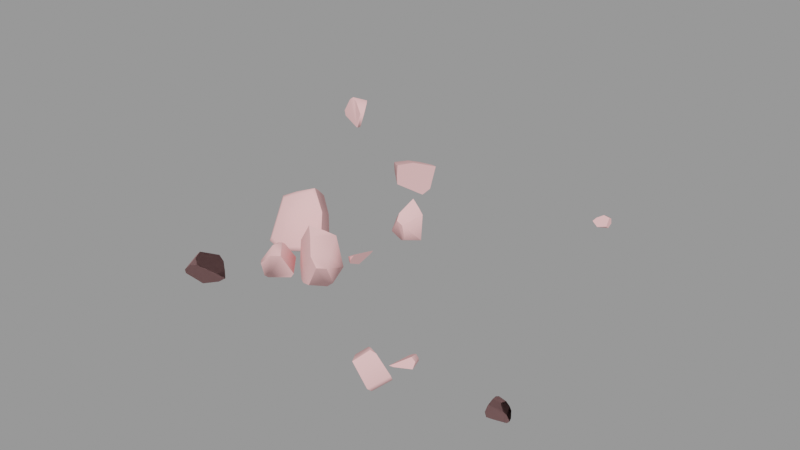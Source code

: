 # Source: rock006c.blend  (saved by Blender 2.92.15; exported with 4.5.12 LTS)
import bpy
from mathutils import Matrix  # noqa: F401  (used for matrix-valued properties, if any)

bpy.ops.wm.read_factory_settings(use_empty=True)
scene = bpy.context.scene
scene.name = 'rock006c.qc'

# ---- collections
col_rock006c = bpy.data.collections.new('rock006c'); scene.collection.children.link(col_rock006c)

# ---- materials (node trees are filled in below, after node groups)
mat_rock006 = bpy.data.materials.new('rock006')
mat_rock006.use_transparent_shadow = False
mat_rock006.diffuse_color = (0.9926, 0.5525, 0.5486, 1.0)

# ---- material node trees

# ---- meshes
me_rock006c = bpy.data.meshes.new('rock006c')
me_rock006c.from_pydata([(80.37, -43.46, -3.134), (80.87, -44.73, -2.985), (79.98, -44.33, -4.087), (47.58, -50.53, 4.261), (45.11, -48.71, -0.2683), (45.13, -52.25, 2.033), (45.88, -48.11, 0.3951), (48.15, -47.17, -4.082), (48.52, -46.89, -3.768), (47.4, -47.65, -3.889), (-16.92, -42.04, -4.91), (-9.59, -43.04, -4.059), (-15.31, -43.53, -6.461), (-15.84, -40.42, -2.375), (-12.12, -40.69, -1.617), (-9.955, -40.63, 0.7371), (-6.413, -43.47, -1.73), (-7.639, -42.38, -0.6515), (7.125, -14.67, -5.999), (7.191, -14.67, -5.913), (7.289, -14.91, -5.975), (-17.67, -17.34, -5.439), (-17.91, -11.2, 5.869), (-18.14, -5.043, 2.2), (-18.28, -1.528, 0.1058), (-18.07, -6.916, -6.104), (54.91, -43.55, -0.1919), (53.52, -41.49, 0.2708), (53.94, -43.7, 0.7885), (54.25, -41.61, -0.3449), (51.74, -40.19, -1.132), (52.14, -39.95, -2.047), (53.5, -40.55, -1.99), (50.41, -39.98, -2.11), (6.424, -27.01, -6.253), (4.779, -26.98, -0.6691), (4.017, -26.57, -6.682), (8.245, -27.76, 3.012), (10.24, -27.93, 0.4496), (54.68, -44.18, -1.902), (-3.048, -28.12, 3.252), (-2.155, -27.44, 3.382), (-2.381, -26.28, 2.49), (-3.583, -29.44, 2.894), (0.8098, -31.01, 1.938), (-1.479, -32.32, 1.797), (11.15, -16.8, -1.585), (12.73, -14.73, -3.139), (12.75, -18.15, -1.441), (11.04, -14.96, -2.469), (51.55, 46.27, -0.9818), (49.6, 45.59, -0.3169), (51.54, 45.23, -0.4116), (49.8, 46.29, -0.7102), (47.76, 44.89, -1.41), (47.53, 45.5, -2.007), (47.0, 44.16, -2.375), (48.44, 46.39, -1.879), (10.94, -16.71, -0.6525), (10.66, -14.49, -1.218), (12.76, -18.14, 0.5463), (13.33, -18.62, -0.1612), (14.2, -18.44, 1.333), (14.94, -12.63, -0.1633), (14.08, -12.74, 0.1742), (15.57, -12.35, 0.8515), (10.61, 7.832, 5.092), (13.09, 9.349, 4.225), (10.84, 9.763, 6.007), (14.69, 9.073, 2.61), (12.92, 5.685, 1.295), (11.9, 3.752, 0.5437), (9.929, 4.917, 3.227), (10.34, 3.428, 1.62), (13.62, 9.802, -5.784), (13.55, 9.632, -5.762), (11.67, 5.047, -4.414), (8.878, -18.89, 5.601), (6.911, -21.03, 7.253), (4.128, -23.74, 8.925), (0.7861, -23.54, 3.554), (-2.272, -21.34, -5.654), (4.354, -15.76, -7.765), (79.18, -45.84, 1.553), (77.21, -47.58, 0.9973), (80.37, -46.6, 0.3517), (77.47, -46.3, 1.964), (5.901, -25.32, 6.881), (0.2645, -23.53, -8.337), (3.719, -20.36, -9.322), (-9.072, 42.05, -4.758), (-5.857, 40.99, 0.07597), (-6.837, 39.63, -7.149), (-8.713, 42.91, -0.8807), (51.65, 46.38, -2.555), (8.751, 8.319, -6.472), (6.091, 11.42, -3.828), (11.41, 10.36, -6.657), (5.839, 8.731, -5.003), (-17.96, -44.04, -2.93), (-17.39, -47.04, -2.652), (79.18, -43.81, 0.8393), (77.0, -44.5, 1.444), (77.24, -43.65, 1.128), (79.74, -43.27, -0.4352), (76.58, -42.31, -1.402), (79.73, -42.51, -1.987), (80.9, -45.95, -0.6588), (8.709, -22.6, -7.749), (10.05, -21.84, -6.591), (11.53, -25.55, -0.2674), (76.04, -44.23, -0.6277), (75.85, -43.0, -2.111), (-17.05, -42.96, 0.3406), (-15.66, -40.27, -0.8379), (-15.84, -44.21, 2.094), (-11.63, -40.39, 1.872), (-13.74, -44.81, 3.929), (-12.72, -47.25, 3.537), (-16.52, -47.96, -0.8916), (-13.35, -48.77, 1.966), (10.57, -23.13, 1.865), (-13.35, 40.14, -5.47), (-8.111, 37.34, -8.502), (-13.72, 38.75, -6.185), (-7.875, 37.34, -8.564), (-7.91, 37.26, -8.571), (48.77, -51.18, 4.833), (49.4, -52.1, 4.947), (50.75, -51.74, 4.459), (46.39, -54.57, 2.034), (-15.68, 33.31, 1.358), (-8.721, 33.76, 2.917), (-13.22, 36.78, 1.411), (-10.74, 28.9, 3.176), (-12.77, 30.39, 2.479), (-12.68, 41.43, -0.4903), (-14.39, 40.61, -1.31), (-17.06, 34.8, -0.4269), (-16.54, 34.46, -2.675), (-14.53, 32.51, -2.83), (-10.97, 28.84, -0.3347), (-11.01, 29.1, -3.101), (-4.466, -33.08, -1.093), (-5.175, -32.18, -0.7946), (-5.122, -31.2, -5.806), (-5.457, -30.78, -5.665), (-4.711, -31.86, -5.329), (54.85, -51.72, 0.4503), (50.8, -54.85, -3.027), (-13.09, -0.1992, 3.326), (-11.21, -4.367, 7.126), (-9.669, -7.181, 9.133), (-5.506, -8.951, 3.858), (-9.03, -2.759, -0.2888), (-4.845, -9.196, -7.819), (-8.248, -3.632, -6.193), (-2.606, -13.13, -5.184), (-16.02, -6.557, -7.242), (-10.68, -11.67, -8.787), (-13.57, -17.23, -7.257), (-11.11, -1.981, -5.772), (10.46, 5.155, -4.946), (13.57, 9.817, -5.837), (6.605, 5.823, -3.21), (7.654, 4.53, -2.847), (48.15, -48.31, -4.414), (51.03, -53.63, -4.15), (-14.44, -9.373, 7.491), (-16.97, -11.94, 5.643), (-13.92, -10.33, 7.066), (-16.76, -17.33, -4.275), (-13.16, -17.23, -5.87), (-3.543, -13.63, -4.052), (-6.087, -9.964, 3.88), (-9.738, -8.412, 8.507), (54.59, -50.88, -1.095), (49.14, 43.14, -3.185), (51.76, 44.54, -3.231), (-3.939, -31.25, -5.887), (2.212, -28.08, -3.94), (1.257, -28.2, -5.31), (-1.503, -23.39, -2.375), (-2.007, -24.07, -3.935), (-15.55, 0.9172, 0.8099), (-52.1, 56.88, -4.193), (-60.0, 59.68, -0.9029), (-59.25, 59.28, -2.463), (-57.01, 59.24, 3.963), (-55.09, 58.86, 4.725), (-53.71, 58.53, 4.366), (-50.75, 57.37, 0.6779), (50.96, -45.7, -1.157), (49.63, -46.19, -2.06), (50.84, -46.02, -2.019), (-52.81, 63.11, 3.411), (-55.89, 59.64, 4.855), (-55.93, 64.06, -2.468), (-7.802, -45.11, -0.1808), (-11.03, -48.25, 2.488), (-51.73, 57.28, -4.334), (-49.98, 58.21, 0.3794), (-51.14, 57.78, -3.857), (-51.87, 58.45, -4.414), (-51.17, 61.05, 3.27), (-55.66, 63.13, -3.837), (75.5, -44.28, -3.534), (76.87, -44.84, -4.325), (75.31, -45.18, -4.274), (75.63, -46.24, -2.149), (8.308, 10.54, 2.567), (7.911, 6.311, 0.7177), (51.74, 43.48, -2.373)], [], [(0, 1, 2), (3, 4, 5), (3, 6, 4), (7, 4, 6), (7, 6, 8), (7, 9, 4), (10, 11, 12), (10, 13, 14), (10, 14, 11), (15, 11, 14), (15, 16, 11), (15, 17, 16), (18, 19, 20), (21, 22, 23), (21, 23, 24), (24, 25, 21), (26, 27, 28), (26, 29, 27), (29, 30, 27), (29, 31, 30), (29, 32, 31), (31, 33, 30), (34, 35, 36), (34, 37, 35), (34, 38, 37), (29, 39, 32), (29, 26, 39), (40, 41, 42), (43, 41, 40), (43, 44, 41), (43, 45, 44), (46, 47, 48), (46, 49, 47), (50, 51, 52), (50, 53, 51), (53, 54, 51), (53, 55, 54), (55, 56, 54), (53, 57, 55), (49, 58, 59), (49, 46, 58), (46, 60, 58), (46, 61, 60), (61, 62, 60), (46, 48, 61), (63, 64, 65), (49, 64, 63), (49, 59, 64), (49, 63, 47), (66, 67, 68), (66, 69, 67), (66, 70, 69), (71, 69, 70), (72, 71, 70), (72, 73, 71), (66, 72, 70), (71, 74, 69), (71, 75, 74), (71, 76, 75), (18, 77, 19), (18, 78, 77), (18, 79, 78), (18, 80, 79), (18, 81, 80), (18, 82, 81), (83, 84, 85), (83, 86, 84), (37, 87, 79), (37, 79, 80), (37, 80, 35), (88, 35, 80), (88, 36, 35), (88, 80, 81), (89, 81, 82), (89, 88, 81), (90, 91, 92), (90, 93, 91), (53, 94, 57), (53, 50, 94), (95, 96, 97), (95, 98, 96), (99, 12, 100), (99, 10, 12), (101, 86, 83), (101, 102, 86), (101, 103, 102), (104, 103, 101), (104, 105, 103), (104, 106, 105), (0, 106, 104), (0, 104, 107), (0, 107, 1), (104, 85, 107), (104, 83, 85), (104, 101, 83), (38, 34, 108), (108, 34, 36), (108, 36, 88), (108, 88, 89), (108, 89, 82), (108, 82, 18), (108, 18, 20), (108, 20, 109), (38, 108, 109), (38, 109, 110), (103, 111, 102), (103, 112, 111), (103, 105, 112), (113, 10, 99), (113, 13, 10), (113, 114, 13), (115, 114, 113), (115, 116, 114), (115, 117, 116), (118, 117, 115), (118, 115, 119), (118, 119, 120), (115, 100, 119), (115, 99, 100), (115, 113, 99), (87, 37, 121), (37, 110, 121), (37, 38, 110), (87, 78, 79), (87, 77, 78), (87, 121, 77), (19, 77, 121), (19, 121, 110), (110, 20, 19), (110, 109, 20), (122, 123, 124), (122, 90, 92), (122, 92, 125), (122, 125, 123), (125, 126, 123), (127, 128, 129), (3, 128, 127), (3, 130, 128), (3, 5, 130), (131, 132, 133), (131, 134, 132), (131, 135, 134), (93, 132, 91), (93, 133, 132), (93, 136, 133), (137, 133, 136), (137, 131, 133), (137, 138, 131), (138, 124, 139), (138, 122, 124), (138, 137, 122), (122, 137, 136), (122, 136, 93), (122, 93, 90), (135, 131, 140), (131, 139, 140), (131, 138, 139), (135, 141, 134), (135, 142, 141), (135, 140, 142), (126, 142, 140), (126, 140, 139), (139, 123, 126), (139, 124, 123), (43, 143, 45), (43, 144, 143), (145, 143, 144), (145, 144, 146), (145, 147, 143), (130, 129, 128), (130, 148, 129), (130, 149, 148), (150, 151, 152), (150, 152, 153), (150, 153, 154), (155, 154, 153), (155, 156, 154), (155, 153, 157), (158, 21, 25), (158, 159, 21), (160, 21, 159), (159, 157, 160), (159, 155, 157), (158, 155, 159), (158, 156, 155), (158, 161, 156), (162, 75, 76), (162, 163, 75), (162, 97, 163), (162, 95, 97), (162, 98, 95), (162, 164, 98), (162, 165, 164), (73, 165, 162), (73, 162, 76), (73, 76, 71), (7, 166, 9), (166, 4, 9), (166, 5, 4), (166, 130, 5), (166, 149, 130), (166, 167, 149), (168, 169, 170), (168, 22, 169), (22, 171, 169), (22, 21, 171), (21, 172, 171), (21, 160, 172), (160, 173, 172), (160, 157, 173), (157, 174, 173), (157, 153, 174), (153, 175, 174), (153, 152, 175), (152, 170, 175), (152, 168, 170), (172, 169, 171), (172, 170, 169), (172, 175, 170), (172, 174, 175), (172, 173, 174), (7, 167, 166), (148, 149, 167), (148, 167, 176), (7, 176, 167), (7, 8, 176), (55, 177, 56), (55, 178, 177), (55, 94, 178), (55, 57, 94), (8, 148, 176), (8, 129, 148), (8, 127, 129), (8, 3, 127), (8, 6, 3), (145, 179, 147), (179, 143, 147), (179, 45, 143), (179, 44, 45), (179, 180, 44), (179, 181, 180), (146, 182, 183), (146, 42, 182), (146, 40, 42), (146, 43, 40), (146, 144, 43), (161, 154, 156), (161, 150, 154), (161, 184, 150), (185, 186, 187), (185, 188, 186), (185, 189, 188), (185, 190, 189), (185, 191, 190), (151, 168, 152), (151, 22, 168), (151, 23, 22), (151, 150, 23), (150, 24, 23), (150, 184, 24), (192, 33, 193), (192, 30, 33), (192, 27, 30), (192, 28, 27), (184, 25, 24), (184, 158, 25), (184, 161, 158), (125, 142, 126), (125, 141, 142), (125, 134, 141), (125, 132, 134), (125, 91, 132), (125, 92, 91), (31, 193, 33), (31, 194, 193), (31, 39, 194), (31, 32, 39), (114, 14, 13), (114, 15, 14), (114, 116, 15), (194, 192, 193), (26, 194, 39), (26, 192, 194), (26, 28, 192), (195, 188, 196), (195, 186, 188), (195, 197, 186), (17, 198, 16), (17, 199, 198), (17, 118, 199), (17, 15, 118), (15, 117, 118), (15, 116, 117), (200, 191, 185), (200, 201, 191), (200, 202, 201), (200, 203, 202), (118, 120, 199), (120, 198, 199), (120, 16, 198), (120, 11, 16), (120, 12, 11), (120, 100, 12), (120, 119, 100), (203, 201, 202), (203, 204, 201), (203, 195, 204), (203, 197, 195), (203, 205, 197), (206, 207, 208), (206, 2, 207), (206, 0, 2), (206, 112, 0), (112, 106, 0), (112, 105, 106), (190, 196, 189), (190, 195, 196), (190, 204, 195), (190, 201, 204), (190, 191, 201), (86, 102, 111), (86, 111, 209), (112, 209, 111), (112, 208, 209), (112, 206, 208), (86, 209, 84), (163, 69, 74), (163, 67, 69), (163, 68, 67), (163, 210, 68), (163, 96, 210), (163, 97, 96), (200, 205, 203), (186, 197, 205), (186, 205, 187), (200, 187, 205), (200, 185, 187), (165, 211, 164), (165, 72, 211), (165, 73, 72), (189, 196, 188), (50, 178, 94), (50, 212, 178), (50, 52, 212), (44, 42, 41), (44, 182, 42), (44, 180, 182), (1, 207, 2), (1, 208, 207), (1, 209, 208), (1, 84, 209), (1, 85, 84), (1, 107, 85), (145, 181, 179), (145, 146, 183), (145, 183, 181), (182, 181, 183), (182, 180, 181), (61, 65, 62), (61, 63, 65), (61, 47, 63), (61, 48, 47), (98, 164, 211), (98, 211, 210), (72, 210, 211), (72, 68, 210), (72, 66, 68), (98, 210, 96), (163, 74, 75), (64, 62, 65), (64, 60, 62), (64, 58, 60), (64, 59, 58), (52, 177, 212), (52, 56, 177), (52, 54, 56), (52, 51, 54), (177, 178, 212)])
me_rock006c.polygons.foreach_set('use_smooth', [True] * 378)
_k = set([(3, 6), (3, 127), (4, 5), (4, 9), (5, 130), (6, 8), (7, 8), (8, 176), (18, 19), (18, 82), (19, 77), (21, 25), (21, 160), (24, 25), (24, 184), (26, 28), (26, 39), (27, 28), (27, 30), (28, 192), (30, 33), (31, 32), (31, 33), (32, 39), (33, 193), (34, 36), (34, 38), (36, 88), (37, 38), (37, 87), (38, 110), (39, 194), (40, 43), (41, 42), (41, 44), (42, 182), (43, 144), (44, 45), (44, 180), (45, 143), (47, 48), (47, 49), (47, 63), (48, 61), (49, 59), (50, 52), (50, 94), (51, 52), (51, 54), (52, 212), (54, 56), (55, 56), (55, 57), (56, 177), (57, 94), (58, 59), (58, 60), (59, 64), (60, 62), (61, 62), (62, 65), (63, 65), (64, 65), (66, 68), (66, 72), (67, 68), (67, 69), (68, 210), (69, 74), (71, 73), (71, 76), (72, 73), (73, 165), (74, 163), (77, 78), (78, 79), (79, 80), (79, 87), (80, 81), (81, 82), (81, 88), (91, 92), (91, 93), (91, 132), (92, 125), (93, 136), (94, 178), (96, 97), (96, 98), (96, 210), (97, 163), (98, 164), (109, 110), (124, 139), (125, 126), (126, 142), (128, 129), (128, 130), (129, 148), (130, 149), (131, 135), (131, 138), (132, 134), (134, 135), (134, 141), (136, 137), (137, 138), (138, 139), (141, 142), (143, 147), (144, 146), (145, 146), (146, 183), (148, 176), (149, 167), (150, 151), (150, 184), (151, 152), (152, 153), (153, 157), (155, 156), (155, 157), (156, 161), (161, 184), (164, 165), (166, 167), (177, 178), (177, 212), (178, 212), (179, 181), (180, 181), (182, 183), (185, 187), (185, 191), (185, 200), (186, 187), (186, 188), (188, 196), (189, 190), (190, 191), (192, 193), (193, 194), (195, 196), (195, 197), (195, 204), (197, 205), (201, 202), (201, 204), (203, 205)])
me_rock006c.attributes.new('sharp_edge', 'BOOLEAN', 'EDGE').data.foreach_set('value', [ (min(e.vertices), max(e.vertices)) in _k for e in me_rock006c.edges])
_uv = me_rock006c.uv_layers.new(name='UVMap')
_uv.uv.foreach_set('vector', [0.8208, 0.9504, 0.8125, 0.956, 0.8125, 0.9453, 0.02373, 0.8929, 0.003906, 0.9128, 0.005592, 0.8937, 0.02373, 0.8929, 0.00958, 0.9128, 0.003906, 0.9128, 0.0101, 0.9374, 0.003906, 0.9128, 0.00958, 0.9128, 0.0101, 0.9374, 0.00958, 0.9128, 0.01278, 0.9374, 0.0101, 0.9374, 0.006693, 0.9341, 0.003906, 0.9128, 0.6688, 0.8013, 0.6865, 0.7531, 0.6865, 0.7948, 0.6688, 0.8013, 0.6523, 0.7886, 0.6587, 0.7634, 0.6688, 0.8013, 0.6587, 0.7634, 0.6865, 0.7531, 0.6538, 0.7465, 0.6865, 0.7531, 0.6587, 0.7634, 0.6538, 0.7465, 0.6865, 0.7305, 0.6865, 0.7531, 0.6538, 0.7465, 0.6737, 0.7356, 0.6865, 0.7305, 0.8639, 0.9469, 0.8633, 0.9469, 0.8633, 0.9453, 0.5698, 0.7305, 0.5698, 0.8025, 0.5303, 0.8038, 0.5698, 0.7305, 0.5303, 0.8038, 0.5078, 0.8046, 0.5078, 0.8046, 0.5176, 0.7589, 0.5698, 0.7305, 0.4885, 0.9758, 0.4924, 0.9651, 0.4955, 0.9756, 0.4885, 0.9758, 0.4878, 0.9664, 0.4924, 0.9651, 0.4878, 0.9664, 0.4934, 0.9521, 0.4924, 0.9651, 0.4878, 0.9664, 0.4887, 0.9504, 0.4934, 0.9521, 0.4878, 0.9664, 0.4844, 0.9568, 0.4887, 0.9504, 0.4887, 0.9504, 0.4955, 0.9453, 0.4934, 0.9521, 0.9926, 0.7395, 0.9688, 0.7622, 0.9819, 0.7305, 0.9926, 0.7395, 0.9756, 0.7903, 0.9688, 0.7622, 0.9926, 0.7395, 0.9926, 0.7835, 0.9756, 0.7903, 0.3323, 0.9709, 0.3338, 0.9569, 0.3409, 0.9752, 0.3323, 0.9709, 0.3281, 0.9612, 0.3338, 0.9569, 0.5522, 0.9684, 0.5575, 0.9682, 0.5614, 0.9742, 0.5469, 0.965, 0.5575, 0.9682, 0.5522, 0.9684, 0.5469, 0.965, 0.5614, 0.9453, 0.5575, 0.9682, 0.5469, 0.965, 0.5488, 0.9474, 0.5614, 0.9453, 0.2972, 0.9709, 0.2987, 0.9569, 0.3058, 0.9752, 0.2972, 0.9709, 0.293, 0.9612, 0.2987, 0.9569, 0.6004, 0.9715, 0.6052, 0.963, 0.6066, 0.9715, 0.6004, 0.9715, 0.601, 0.9639, 0.6052, 0.963, 0.601, 0.9639, 0.6056, 0.9516, 0.6052, 0.963, 0.601, 0.9639, 0.6014, 0.95, 0.6056, 0.9516, 0.6014, 0.95, 0.6066, 0.9453, 0.6056, 0.9516, 0.601, 0.9639, 0.5977, 0.9554, 0.6014, 0.95, 0.4661, 0.9761, 0.4694, 0.9652, 0.4731, 0.9755, 0.4661, 0.9761, 0.4649, 0.9668, 0.4694, 0.9652, 0.4649, 0.9668, 0.4696, 0.9522, 0.4694, 0.9652, 0.4649, 0.9668, 0.4649, 0.9508, 0.4696, 0.9522, 0.4649, 0.9508, 0.4714, 0.9453, 0.4696, 0.9522, 0.4649, 0.9668, 0.4609, 0.9574, 0.4649, 0.9508, 0.6571, 0.9514, 0.653, 0.9514, 0.6574, 0.9453, 0.6494, 0.9698, 0.653, 0.9514, 0.6571, 0.9514, 0.6494, 0.9698, 0.6445, 0.9645, 0.653, 0.9514, 0.6494, 0.9698, 0.6571, 0.9514, 0.6574, 0.9698, 0.5047, 0.5395, 0.4952, 0.5601, 0.4883, 0.5435, 0.5047, 0.5395, 0.5019, 0.5741, 0.4952, 0.5601, 0.5047, 0.5395, 0.5324, 0.5606, 0.5019, 0.5741, 0.5498, 0.5528, 0.5019, 0.5741, 0.5324, 0.5606, 0.533, 0.5352, 0.5498, 0.5528, 0.5324, 0.5606, 0.533, 0.5352, 0.5493, 0.5395, 0.5498, 0.5528, 0.5047, 0.5395, 0.533, 0.5352, 0.5324, 0.5606, 0.5498, 0.5528, 0.5473, 0.6238, 0.5019, 0.5741, 0.5498, 0.5528, 0.5484, 0.6226, 0.5473, 0.6238, 0.5498, 0.5528, 0.5709, 0.5874, 0.5484, 0.6226, 0.8362, 0.378, 0.8496, 0.4458, 0.8359, 0.3785, 0.8362, 0.378, 0.8656, 0.4551, 0.8496, 0.4458, 0.8362, 0.378, 0.8869, 0.4643, 0.8656, 0.4551, 0.8362, 0.378, 0.8969, 0.4324, 0.8869, 0.4643, 0.8362, 0.378, 0.8969, 0.3783, 0.8969, 0.4324, 0.8362, 0.378, 0.8501, 0.3672, 0.8969, 0.3783, 0.706, 0.9561, 0.6914, 0.9689, 0.698, 0.9453, 0.706, 0.9561, 0.7032, 0.9689, 0.6914, 0.9689, 0.6774, 0.5479, 0.703, 0.5384, 0.7195, 0.5352, 0.6774, 0.5479, 0.7195, 0.5352, 0.7197, 0.5703, 0.6774, 0.5479, 0.7197, 0.5703, 0.684, 0.5759, 0.697, 0.6232, 0.684, 0.5759, 0.7197, 0.5703, 0.697, 0.6232, 0.6758, 0.6042, 0.684, 0.5759, 0.697, 0.6232, 0.7197, 0.5703, 0.7197, 0.6197, 0.8647, 0.8539, 0.8867, 0.8203, 0.8867, 0.8708, 0.8647, 0.8539, 0.8633, 0.8268, 0.8867, 0.8203, 0.8335, 0.8539, 0.8554, 0.8203, 0.8554, 0.8708, 0.8335, 0.8539, 0.832, 0.8268, 0.8554, 0.8203, 0.5703, 0.9537, 0.5803, 0.9463, 0.5728, 0.9615, 0.5703, 0.9537, 0.574, 0.9453, 0.5803, 0.9463, 0.8022, 0.8539, 0.8242, 0.8203, 0.8242, 0.8708, 0.8022, 0.8539, 0.8008, 0.8268, 0.8242, 0.8203, 0.07531, 0.9677, 0.09199, 0.9453, 0.09199, 0.9814, 0.07531, 0.9677, 0.07422, 0.9483, 0.09199, 0.9453, 0.5184, 0.9164, 0.5073, 0.9338, 0.505, 0.922, 0.5184, 0.9164, 0.5206, 0.932, 0.5073, 0.9338, 0.5184, 0.9164, 0.5254, 0.9282, 0.5206, 0.932, 0.5231, 0.9069, 0.5254, 0.9282, 0.5184, 0.9164, 0.5231, 0.9069, 0.5427, 0.9188, 0.5254, 0.9282, 0.5231, 0.9069, 0.5319, 0.8989, 0.5427, 0.9188, 0.5277, 0.8913, 0.5319, 0.8989, 0.5231, 0.9069, 0.5277, 0.8913, 0.5231, 0.9069, 0.5046, 0.9025, 0.5277, 0.8913, 0.5046, 0.9025, 0.5184, 0.8906, 0.5231, 0.9069, 0.5, 0.9108, 0.5046, 0.9025, 0.5231, 0.9069, 0.505, 0.922, 0.5, 0.9108, 0.5231, 0.9069, 0.5184, 0.9164, 0.505, 0.922, 0.7009, 0.6372, 0.6988, 0.6774, 0.67, 0.6775, 0.67, 0.6775, 0.6988, 0.6774, 0.7009, 0.69, 0.67, 0.6775, 0.7009, 0.69, 0.6912, 0.7157, 0.67, 0.6775, 0.6912, 0.7157, 0.667, 0.7076, 0.67, 0.6775, 0.667, 0.7076, 0.6428, 0.7052, 0.67, 0.6775, 0.6428, 0.7052, 0.6328, 0.6884, 0.67, 0.6775, 0.6328, 0.6884, 0.6338, 0.6873, 0.67, 0.6775, 0.6338, 0.6873, 0.6642, 0.6687, 0.7009, 0.6372, 0.67, 0.6775, 0.6642, 0.6687, 0.7009, 0.6372, 0.6642, 0.6687, 0.6853, 0.6367, 0.5155, 0.9497, 0.5039, 0.9607, 0.5103, 0.9453, 0.5155, 0.9497, 0.5072, 0.9744, 0.5039, 0.9607, 0.5155, 0.9497, 0.5155, 0.971, 0.5072, 0.9744, 0.02758, 0.8494, 0.0115, 0.8203, 0.03003, 0.8261, 0.02758, 0.8494, 0.003906, 0.8405, 0.0115, 0.8203, 0.02758, 0.8494, 0.005482, 0.8502, 0.003906, 0.8405, 0.03741, 0.8635, 0.005482, 0.8502, 0.02758, 0.8494, 0.03741, 0.8635, 0.005398, 0.8819, 0.005482, 0.8502, 0.03741, 0.8635, 0.04176, 0.882, 0.005398, 0.8819, 0.05573, 0.882, 0.04176, 0.882, 0.03741, 0.8635, 0.05573, 0.882, 0.03741, 0.8635, 0.05776, 0.8407, 0.05573, 0.882, 0.05776, 0.8407, 0.06385, 0.8693, 0.03741, 0.8635, 0.04965, 0.8278, 0.05776, 0.8407, 0.03741, 0.8635, 0.03003, 0.8261, 0.04965, 0.8278, 0.03741, 0.8635, 0.02758, 0.8494, 0.03003, 0.8261, 0.5985, 0.5395, 0.6268, 0.5352, 0.6262, 0.5606, 0.6268, 0.5352, 0.6436, 0.5529, 0.6262, 0.5606, 0.6268, 0.5352, 0.6431, 0.5395, 0.6436, 0.5529, 0.5985, 0.5395, 0.589, 0.5602, 0.582, 0.5435, 0.5985, 0.5395, 0.5957, 0.5742, 0.589, 0.5602, 0.5985, 0.5395, 0.6262, 0.5606, 0.5957, 0.5742, 0.6412, 0.6238, 0.5957, 0.5742, 0.6262, 0.5606, 0.6412, 0.6238, 0.6262, 0.5606, 0.6436, 0.5529, 0.6436, 0.5529, 0.6422, 0.6226, 0.6412, 0.6238, 0.6436, 0.5529, 0.6647, 0.5874, 0.6422, 0.6226, 0.4788, 0.9341, 0.489, 0.8939, 0.4892, 0.9335, 0.4788, 0.9341, 0.457, 0.9105, 0.4704, 0.8906, 0.4788, 0.9341, 0.4704, 0.8906, 0.4886, 0.8924, 0.4788, 0.9341, 0.4886, 0.8924, 0.489, 0.8939, 0.4886, 0.8924, 0.4892, 0.8924, 0.489, 0.8939, 0.5288, 0.9684, 0.534, 0.9682, 0.538, 0.9742, 0.5234, 0.965, 0.534, 0.9682, 0.5288, 0.9684, 0.5234, 0.965, 0.538, 0.9453, 0.534, 0.9682, 0.5234, 0.965, 0.5253, 0.9474, 0.538, 0.9453, 0.3737, 0.7143, 0.3585, 0.6753, 0.3845, 0.6874, 0.3737, 0.7143, 0.3398, 0.7052, 0.3585, 0.6753, 0.3737, 0.7143, 0.3521, 0.7102, 0.3398, 0.7052, 0.416, 0.6444, 0.3585, 0.6753, 0.3995, 0.6367, 0.416, 0.6444, 0.3845, 0.6874, 0.3585, 0.6753, 0.416, 0.6444, 0.4129, 0.6691, 0.3845, 0.6874, 0.416, 0.6826, 0.3845, 0.6874, 0.4129, 0.6691, 0.416, 0.6826, 0.3737, 0.7143, 0.3845, 0.6874, 0.416, 0.6826, 0.3909, 0.7185, 0.3737, 0.7143, 0.4328, 0.7307, 0.3945, 0.7574, 0.4169, 0.7305, 0.4328, 0.7307, 0.4002, 0.7647, 0.3945, 0.7574, 0.4328, 0.7307, 0.4295, 0.7642, 0.4002, 0.7647, 0.4002, 0.7647, 0.4295, 0.7642, 0.4328, 0.7777, 0.4002, 0.7647, 0.4328, 0.7777, 0.4252, 0.8055, 0.4002, 0.7647, 0.4252, 0.8055, 0.3997, 0.7968, 0.4631, 0.6255, 0.4345, 0.6249, 0.4395, 0.6, 0.4345, 0.6249, 0.421, 0.6046, 0.4395, 0.6, 0.4345, 0.6249, 0.4192, 0.6178, 0.421, 0.6046, 0.4631, 0.6255, 0.4761, 0.6068, 0.48, 0.6244, 0.4631, 0.6255, 0.4718, 0.5919, 0.4761, 0.6068, 0.4631, 0.6255, 0.4395, 0.6, 0.4718, 0.5919, 0.4357, 0.5352, 0.4718, 0.5919, 0.4395, 0.6, 0.4357, 0.5352, 0.4395, 0.6, 0.421, 0.6046, 0.421, 0.6046, 0.4345, 0.5361, 0.4357, 0.5352, 0.421, 0.6046, 0.4062, 0.5669, 0.4345, 0.5361, 0.937, 0.8299, 0.9392, 0.8579, 0.9258, 0.8442, 0.937, 0.8299, 0.9429, 0.8537, 0.9392, 0.8579, 0.9618, 0.8692, 0.9392, 0.8579, 0.9429, 0.8537, 0.9618, 0.8692, 0.9429, 0.8537, 0.9636, 0.8672, 0.9618, 0.8692, 0.9572, 0.8697, 0.9392, 0.8579, 0.176, 0.9466, 0.1468, 0.9518, 0.1509, 0.9453, 0.176, 0.9466, 0.1445, 0.9814, 0.1468, 0.9518, 0.176, 0.9466, 0.1765, 0.9814, 0.1445, 0.9814, 0.6562, 0.4581, 0.6235, 0.4646, 0.6021, 0.4656, 0.6562, 0.4581, 0.6021, 0.4656, 0.5977, 0.4264, 0.6562, 0.4581, 0.5977, 0.4264, 0.6442, 0.4259, 0.6296, 0.3672, 0.6442, 0.4259, 0.5977, 0.4264, 0.6296, 0.3672, 0.6562, 0.3935, 0.6442, 0.4259, 0.6296, 0.3672, 0.5977, 0.4264, 0.6, 0.3675, 0.8076, 0.6103, 0.87, 0.6225, 0.8106, 0.6225, 0.8076, 0.6103, 0.8358, 0.5801, 0.87, 0.6225, 0.8682, 0.5983, 0.87, 0.6225, 0.8358, 0.5801, 0.8358, 0.5801, 0.8507, 0.5352, 0.8682, 0.5983, 0.8358, 0.5801, 0.8247, 0.5464, 0.8507, 0.5352, 0.8076, 0.6103, 0.8247, 0.5464, 0.8358, 0.5801, 0.8076, 0.6103, 0.7946, 0.5654, 0.8247, 0.5464, 0.8076, 0.6103, 0.7852, 0.5816, 0.7946, 0.5654, 0.592, 0.6775, 0.5557, 0.6873, 0.5862, 0.6686, 0.592, 0.6775, 0.5547, 0.6884, 0.5557, 0.6873, 0.592, 0.6775, 0.5646, 0.7051, 0.5547, 0.6884, 0.592, 0.6775, 0.5889, 0.7075, 0.5646, 0.7051, 0.592, 0.6775, 0.6131, 0.7158, 0.5889, 0.7075, 0.592, 0.6775, 0.6228, 0.69, 0.6131, 0.7158, 0.592, 0.6775, 0.6207, 0.6774, 0.6228, 0.69, 0.6228, 0.6372, 0.6207, 0.6774, 0.592, 0.6775, 0.6228, 0.6372, 0.592, 0.6775, 0.5862, 0.6686, 0.6228, 0.6372, 0.5862, 0.6686, 0.6073, 0.6367, 0.6787, 0.8906, 0.677, 0.8961, 0.6741, 0.8913, 0.677, 0.8961, 0.6555, 0.8908, 0.6741, 0.8913, 0.677, 0.8961, 0.6445, 0.907, 0.6555, 0.8908, 0.677, 0.8961, 0.6455, 0.9206, 0.6445, 0.907, 0.677, 0.8961, 0.6733, 0.9322, 0.6455, 0.9206, 0.677, 0.8961, 0.6787, 0.9272, 0.6733, 0.9322, 0.7087, 0.3718, 0.7324, 0.3778, 0.7087, 0.3718, 0.7087, 0.3718, 0.7324, 0.3778, 0.7324, 0.3778, 0.7324, 0.3778, 0.7547, 0.4485, 0.7324, 0.3778, 0.7324, 0.3778, 0.7547, 0.4485, 0.7547, 0.4485, 0.7547, 0.4485, 0.7345, 0.4647, 0.7547, 0.4485, 0.7547, 0.4485, 0.7345, 0.4647, 0.7345, 0.4647, 0.7345, 0.4647, 0.6661, 0.4647, 0.7345, 0.4647, 0.7345, 0.4647, 0.6661, 0.4647, 0.6661, 0.4647, 0.6661, 0.4647, 0.6641, 0.4049, 0.6661, 0.4647, 0.6661, 0.4647, 0.6641, 0.4049, 0.6641, 0.4049, 0.6641, 0.4049, 0.6774, 0.3672, 0.6641, 0.4049, 0.6641, 0.4049, 0.6774, 0.3672, 0.6774, 0.3672, 0.6774, 0.3672, 0.7087, 0.3718, 0.6774, 0.3672, 0.6774, 0.3672, 0.7087, 0.3718, 0.7087, 0.3718, 0.7345, 0.4647, 0.7324, 0.3778, 0.7547, 0.4485, 0.7345, 0.4647, 0.7087, 0.3718, 0.7324, 0.3778, 0.7345, 0.4647, 0.6774, 0.3672, 0.7087, 0.3718, 0.7345, 0.4647, 0.6641, 0.4049, 0.6774, 0.3672, 0.7345, 0.4647, 0.6661, 0.4647, 0.6641, 0.4049, 0.8157, 0.8906, 0.8151, 0.9238, 0.8129, 0.895, 0.8412, 0.9312, 0.8125, 0.9312, 0.8151, 0.9238, 0.8412, 0.9312, 0.8151, 0.9238, 0.8403, 0.9238, 0.8157, 0.8906, 0.8403, 0.9238, 0.8151, 0.9238, 0.8157, 0.8906, 0.8183, 0.8906, 0.8403, 0.9238, 0.5746, 0.9671, 0.5884, 0.9628, 0.5791, 0.9716, 0.5746, 0.9671, 0.5884, 0.9484, 0.5884, 0.9628, 0.5746, 0.9671, 0.5803, 0.9463, 0.5884, 0.9484, 0.5746, 0.9671, 0.5728, 0.9615, 0.5803, 0.9463, 0.01278, 0.9374, 0.04583, 0.9166, 0.04191, 0.9248, 0.01278, 0.9374, 0.03705, 0.8937, 0.04583, 0.9166, 0.01278, 0.9374, 0.02969, 0.8906, 0.03705, 0.8937, 0.01278, 0.9374, 0.02373, 0.8929, 0.02969, 0.8906, 0.01278, 0.9374, 0.00958, 0.9128, 0.02373, 0.8929, 0.6358, 0.8906, 0.6341, 0.8961, 0.6311, 0.8913, 0.6341, 0.8961, 0.6126, 0.8908, 0.6311, 0.8913, 0.6341, 0.8961, 0.6016, 0.9071, 0.6126, 0.8908, 0.6341, 0.8961, 0.6025, 0.9207, 0.6016, 0.9071, 0.6341, 0.8961, 0.6303, 0.9322, 0.6025, 0.9207, 0.6341, 0.8961, 0.6358, 0.9272, 0.6303, 0.9322, 0.9636, 0.8672, 0.9694, 0.8286, 0.9731, 0.8369, 0.9636, 0.8672, 0.9463, 0.8203, 0.9694, 0.8286, 0.9636, 0.8672, 0.9392, 0.8239, 0.9463, 0.8203, 0.9636, 0.8672, 0.937, 0.8299, 0.9392, 0.8239, 0.9636, 0.8672, 0.9429, 0.8537, 0.937, 0.8299, 0.7911, 0.83, 0.7617, 0.8459, 0.7779, 0.8203, 0.7911, 0.83, 0.7701, 0.8717, 0.7617, 0.8459, 0.7911, 0.83, 0.7911, 0.8688, 0.7701, 0.8717, 0.2868, 0.9361, 0.28, 0.8906, 0.2868, 0.8968, 0.2868, 0.9361, 0.2523, 0.8988, 0.28, 0.8906, 0.2868, 0.9361, 0.2461, 0.9075, 0.2523, 0.8988, 0.2868, 0.9361, 0.2461, 0.915, 0.2461, 0.9075, 0.2868, 0.9361, 0.2607, 0.9356, 0.2461, 0.915, 0.4491, 0.7759, 0.4724, 0.8012, 0.4414, 0.7959, 0.4491, 0.7759, 0.4966, 0.8048, 0.4724, 0.8012, 0.4491, 0.7759, 0.4966, 0.7635, 0.4966, 0.8048, 0.4491, 0.7759, 0.4608, 0.7438, 0.4966, 0.7635, 0.4608, 0.7438, 0.4966, 0.74, 0.4966, 0.7635, 0.4608, 0.7438, 0.4773, 0.7305, 0.4966, 0.74, 0.4158, 0.9741, 0.4238, 0.9453, 0.4238, 0.9774, 0.4158, 0.9741, 0.4151, 0.9455, 0.4238, 0.9453, 0.4158, 0.9741, 0.4029, 0.9511, 0.4151, 0.9455, 0.4158, 0.9741, 0.3984, 0.962, 0.4029, 0.9511, 0.2985, 0.8801, 0.2823, 0.8203, 0.3074, 0.8605, 0.2985, 0.8801, 0.2691, 0.824, 0.2823, 0.8203, 0.2985, 0.8801, 0.2539, 0.8605, 0.2691, 0.824, 0.1135, 0.5478, 0.1278, 0.6135, 0.1133, 0.5483, 0.1135, 0.5478, 0.1449, 0.6205, 0.1278, 0.6135, 0.1135, 0.5478, 0.1675, 0.6269, 0.1449, 0.6205, 0.1135, 0.5478, 0.1781, 0.5938, 0.1675, 0.6269, 0.1135, 0.5478, 0.1781, 0.5399, 0.1781, 0.5938, 0.1135, 0.5478, 0.1284, 0.5352, 0.1781, 0.5399, 0.3471, 0.978, 0.3545, 0.9453, 0.3545, 0.9774, 0.3471, 0.978, 0.3494, 0.9465, 0.3545, 0.9453, 0.3471, 0.978, 0.3338, 0.9569, 0.3494, 0.9465, 0.3471, 0.978, 0.3409, 0.9752, 0.3338, 0.9569, 0.07334, 0.8977, 0.05469, 0.9154, 0.06496, 0.8906, 0.07334, 0.8977, 0.06002, 0.9374, 0.05469, 0.9154, 0.07334, 0.8977, 0.07334, 0.932, 0.06002, 0.9374, 0.6805, 0.9514, 0.6765, 0.9514, 0.6808, 0.9453, 0.6728, 0.9697, 0.6805, 0.9514, 0.6808, 0.9697, 0.6728, 0.9697, 0.6765, 0.9514, 0.6805, 0.9514, 0.6728, 0.9697, 0.668, 0.9644, 0.6765, 0.9514, 0.7243, 0.9008, 0.7028, 0.8949, 0.7085, 0.8906, 0.7243, 0.9008, 0.6875, 0.9202, 0.7028, 0.8949, 0.7243, 0.9008, 0.7085, 0.9317, 0.6875, 0.9202, 0.9321, 0.7382, 0.9154, 0.7484, 0.9206, 0.7305, 0.9321, 0.7382, 0.9062, 0.784, 0.9154, 0.7484, 0.9321, 0.7382, 0.9182, 0.7939, 0.9062, 0.784, 0.9321, 0.7382, 0.9509, 0.7506, 0.9182, 0.7939, 0.9509, 0.7506, 0.937, 0.7939, 0.9182, 0.7939, 0.9509, 0.7506, 0.958, 0.7629, 0.937, 0.7939, 0.9911, 0.1964, 0.989, 0.222, 0.9883, 0.1964, 0.9911, 0.1964, 0.9951, 0.222, 0.989, 0.222, 0.9911, 0.1964, 0.9944, 0.1997, 0.9951, 0.222, 0.9911, 0.1964, 0.9956, 0.1953, 0.9944, 0.1997, 0.7555, 0.7361, 0.7525, 0.7494, 0.7423, 0.7355, 0.7525, 0.7494, 0.7109, 0.7308, 0.7423, 0.7355, 0.7525, 0.7494, 0.6953, 0.7305, 0.7109, 0.7308, 0.7525, 0.7494, 0.701, 0.7563, 0.6953, 0.7305, 0.7525, 0.7494, 0.7204, 0.7953, 0.701, 0.7563, 0.7525, 0.7494, 0.7513, 0.7894, 0.7204, 0.7953, 0.7525, 0.7494, 0.7555, 0.7775, 0.7513, 0.7894, 0.5508, 0.9269, 0.5769, 0.9326, 0.554, 0.9318, 0.5508, 0.9269, 0.5916, 0.9165, 0.5769, 0.9326, 0.5508, 0.9269, 0.5916, 0.9028, 0.5916, 0.9165, 0.5508, 0.9269, 0.559, 0.8906, 0.5916, 0.9028, 0.5508, 0.9269, 0.5519, 0.8956, 0.559, 0.8906, 0.895, 0.8955, 0.8846, 0.9018, 0.8878, 0.8906, 0.895, 0.8955, 0.8789, 0.9239, 0.8846, 0.9018, 0.895, 0.8955, 0.8863, 0.93, 0.8789, 0.9239, 0.895, 0.8955, 0.9066, 0.9032, 0.8863, 0.93, 0.9066, 0.9032, 0.898, 0.93, 0.8863, 0.93, 0.9066, 0.9032, 0.911, 0.9108, 0.898, 0.93, 0.2615, 0.9671, 0.258, 0.9783, 0.2578, 0.973, 0.2615, 0.9671, 0.2831, 0.9783, 0.258, 0.9783, 0.2615, 0.9671, 0.2808, 0.9661, 0.2831, 0.9783, 0.2615, 0.9671, 0.279, 0.9453, 0.2808, 0.9661, 0.2615, 0.9671, 0.2729, 0.9453, 0.279, 0.9453, 0.436, 0.9346, 0.4258, 0.9267, 0.4297, 0.911, 0.436, 0.9346, 0.4297, 0.911, 0.447, 0.9047, 0.4267, 0.9006, 0.447, 0.9047, 0.4297, 0.911, 0.4267, 0.9006, 0.447, 0.8906, 0.447, 0.9047, 0.4267, 0.9006, 0.439, 0.8938, 0.447, 0.8906, 0.436, 0.9346, 0.447, 0.9047, 0.447, 0.9305, 0.7659, 0.378, 0.7793, 0.4459, 0.7656, 0.3785, 0.7659, 0.378, 0.7953, 0.4551, 0.7793, 0.4459, 0.7659, 0.378, 0.8166, 0.4644, 0.7953, 0.4551, 0.7659, 0.378, 0.8265, 0.4324, 0.8166, 0.4644, 0.7659, 0.378, 0.8265, 0.3782, 0.8265, 0.4324, 0.7659, 0.378, 0.7798, 0.3672, 0.8265, 0.3782, 0.7766, 0.8906, 0.776, 0.9238, 0.7739, 0.895, 0.8022, 0.9312, 0.7734, 0.9312, 0.776, 0.9238, 0.8022, 0.9312, 0.776, 0.9238, 0.8013, 0.9238, 0.7766, 0.8906, 0.8013, 0.9238, 0.776, 0.9238, 0.7766, 0.8906, 0.7792, 0.8906, 0.8013, 0.9238, 0.2426, 0.8294, 0.2188, 0.8521, 0.2319, 0.8203, 0.2426, 0.8294, 0.2256, 0.8802, 0.2188, 0.8521, 0.2426, 0.8294, 0.2426, 0.8733, 0.2256, 0.8802, 0.8375, 0.9546, 0.832, 0.953, 0.832, 0.9453, 0.7195, 0.9676, 0.726, 0.9579, 0.7267, 0.9665, 0.7195, 0.9676, 0.72, 0.9542, 0.726, 0.9579, 0.7195, 0.9676, 0.7148, 0.9636, 0.72, 0.9542, 0.133, 0.9466, 0.1038, 0.9518, 0.1079, 0.9453, 0.133, 0.9466, 0.1016, 0.9814, 0.1038, 0.9518, 0.133, 0.9466, 0.1336, 0.9814, 0.1016, 0.9814, 0.9219, 0.919, 0.9432, 0.9298, 0.9244, 0.9273, 0.9219, 0.919, 0.9531, 0.9298, 0.9432, 0.9298, 0.9219, 0.919, 0.9569, 0.9141, 0.9531, 0.9298, 0.9219, 0.919, 0.9557, 0.8906, 0.9569, 0.9141, 0.9219, 0.919, 0.9342, 0.8946, 0.9557, 0.8906, 0.9219, 0.919, 0.9281, 0.9019, 0.9342, 0.8946, 0.7604, 0.9312, 0.7605, 0.8981, 0.763, 0.9269, 0.7604, 0.9312, 0.7578, 0.9313, 0.7353, 0.8984, 0.7604, 0.9312, 0.7353, 0.8984, 0.7605, 0.8981, 0.7344, 0.891, 0.7605, 0.8981, 0.7353, 0.8984, 0.7344, 0.891, 0.763, 0.8906, 0.7605, 0.8981, 0.3119, 0.978, 0.3194, 0.9453, 0.3194, 0.9774, 0.3119, 0.978, 0.3143, 0.9465, 0.3194, 0.9453, 0.3119, 0.978, 0.2987, 0.9569, 0.3143, 0.9465, 0.3119, 0.978, 0.3058, 0.9752, 0.2987, 0.9569, 0.7516, 0.6232, 0.7305, 0.6041, 0.7386, 0.5758, 0.7516, 0.6232, 0.7386, 0.5758, 0.7743, 0.5703, 0.7322, 0.5478, 0.7743, 0.5703, 0.7386, 0.5758, 0.7322, 0.5478, 0.7741, 0.5352, 0.7743, 0.5703, 0.7322, 0.5478, 0.7577, 0.5384, 0.7741, 0.5352, 0.7516, 0.6232, 0.7743, 0.5703, 0.7743, 0.6197, 0.9928, 0.8922, 0.9922, 0.8922, 0.9922, 0.8906, 0.3806, 0.9741, 0.3886, 0.9453, 0.3886, 0.9774, 0.3806, 0.9741, 0.38, 0.9455, 0.3886, 0.9453, 0.3806, 0.9741, 0.3677, 0.9511, 0.38, 0.9455, 0.3806, 0.9741, 0.3633, 0.962, 0.3677, 0.9511, 0.6218, 0.9711, 0.6349, 0.9537, 0.6349, 0.9677, 0.6218, 0.9711, 0.6253, 0.9453, 0.6349, 0.9537, 0.6218, 0.9711, 0.6206, 0.951, 0.6253, 0.9453, 0.6218, 0.9711, 0.6172, 0.9621, 0.6206, 0.951, 0.7267, 0.9453, 0.726, 0.9579, 0.72, 0.9542])
me_rock006c.materials.append(mat_rock006)
me_rock006c.use_remesh_fix_poles = True
me_rock006c.use_remesh_preserve_attributes = False
me_rock006c.use_mirror_vertex_groups = False
me_rock006c.update()
me_rock006c.normals_split_custom_set([tuple(v) for v in zip(*[iter([-0.9946, -0.1041, -0.00212, -0.994, -0.1097, -0.002058, -0.9944, -0.1053, -0.003045, -0.6889, 0.04037, 0.7237, -0.7169, 0.652, 0.2467, -0.6889, 0.04038, 0.7237, -0.6889, 0.04037, 0.7237, -0.7169, 0.6521, 0.2466, -0.7169, 0.652, 0.2467, -0.1842, 0.5808, -0.793, -0.7169, 0.652, 0.2467, -0.7169, 0.6521, 0.2466, -0.1842, 0.5808, -0.793, -0.7169, 0.6521, 0.2466, -0.5503, 0.8282, -0.1057, -0.1842, 0.5808, -0.793, -0.6932, 0.2894, -0.6601, -0.7169, 0.652, 0.2467, -0.9946, -0.1038, -0.002284, -0.9949, -0.1006, -0.002561, -0.9942, -0.1076, -0.003018, -0.9946, -0.1038, -0.002284, -0.9947, -0.1026, -0.0006839, -0.9948, -0.1018, -0.00193, -0.9946, -0.1038, -0.002284, -0.9948, -0.1018, -0.00193, -0.9949, -0.1006, -0.002561, -0.9946, -0.1035, 0.000846, -0.9949, -0.1006, -0.002561, -0.9948, -0.1018, -0.00193, -0.9946, -0.1035, 0.000846, -0.9943, -0.1065, -0.001269, -0.9949, -0.1006, -0.002561, -0.9946, -0.1035, 0.000846, -0.9944, -0.1056, 0.002853, -0.9943, -0.1065, -0.001269, 0.5862, 0.3537, -0.7289, 0.8584, 0.4177, -0.2978, 0.7595, 0.3888, -0.5216, -0.624, -0.7628, 0.1695, -0.7131, -0.2777, 0.6437, -0.7882, 0.2924, 0.5414, -0.624, -0.7628, 0.1695, -0.7882, 0.2924, 0.5414, -0.8858, 0.2121, 0.4128, -0.8858, 0.2121, 0.4128, -0.9993, -0.03818, -1.115e-07, -0.624, -0.7628, 0.1695, 0.9039, 0.3329, 0.2686, 0.5513, 0.6117, 0.5674, 0.6539, 0.2842, 0.7012, 0.9039, 0.3329, 0.2686, 0.7624, 0.5612, 0.3223, 0.5513, 0.6117, 0.5674, 0.7624, 0.5612, 0.3223, 0.178, 0.9354, 0.3055, 0.5513, 0.6117, 0.5674, 0.7624, 0.5612, 0.3223, 0.178, 0.9354, 0.3055, 0.178, 0.9354, 0.3055, 0.7624, 0.5612, 0.3223, 0.7459, 0.6622, 0.07162, 0.178, 0.9354, 0.3055, 0.178, 0.9354, 0.3055, -0.02625, 0.9704, 0.2401, 0.178, 0.9354, 0.3055, -0.1636, -0.9854, -0.04784, -0.4345, -0.897, 0.08097, -0.4144, -0.91, -0.01057, -0.1636, -0.9854, -0.04784, -0.321, -0.941, 0.1066, -0.4345, -0.897, 0.08097, -0.1636, -0.9854, -0.04784, -0.1636, -0.9854, -0.04785, -0.321, -0.941, 0.1066, 0.7624, 0.5612, 0.3223, 0.9261, 0.2977, -0.2317, 0.7459, 0.6622, 0.07162, 0.7624, 0.5612, 0.3223, 0.9039, 0.3329, 0.2686, 0.9261, 0.2977, -0.2317, -0.5575, 0.2541, 0.7903, -0.2117, 0.1051, 0.9717, -0.7462, 0.475, 0.4664, -0.2018, -0.4759, 0.856, -0.2117, 0.1051, 0.9717, -0.5575, 0.2541, 0.7903, -0.2018, -0.4759, 0.856, 0.1, -0.2947, 0.9503, -0.2117, 0.1051, 0.9717, -0.2018, -0.4759, 0.856, -0.2018, -0.4759, 0.856, 0.1, -0.2947, 0.9503, -0.7306, -0.5362, -0.4228, -0.2818, -0.4281, -0.8587, -0.5224, -0.6919, -0.4984, -0.7306, -0.5362, -0.4228, -0.7115, -0.3412, -0.6142, -0.2818, -0.4281, -0.8587, 0.08726, 0.8376, 0.5393, -0.2288, 0.5099, 0.8293, 0.1343, 0.4666, 0.8742, 0.08726, 0.8376, 0.5393, -0.1593, 0.7601, 0.63, -0.2288, 0.5099, 0.8293, -0.1593, 0.7601, 0.63, -0.7151, 0.3448, 0.6081, -0.2288, 0.5099, 0.8293, -0.1593, 0.7601, 0.63, -0.7151, 0.3448, 0.6081, -0.7151, 0.3448, 0.6081, -0.7151, 0.3448, 0.6081, -0.8356, 0.1893, 0.5157, -0.7151, 0.3448, 0.6081, -0.1593, 0.7601, 0.63, -0.3114, 0.8501, 0.4248, -0.7151, 0.3448, 0.6081, -0.7115, -0.3412, -0.6142, -0.8532, -0.5074, -0.1206, -0.962, -0.1683, -0.215, -0.7115, -0.3412, -0.6142, -0.7306, -0.5362, -0.4228, -0.8532, -0.5074, -0.1206, -0.7306, -0.5362, -0.4228, -0.5062, -0.8483, 0.1552, -0.8532, -0.5074, -0.1206, -0.7306, -0.5362, -0.4228, -0.5062, -0.8483, 0.1552, -0.5062, -0.8483, 0.1552, -0.5062, -0.8483, 0.1552, -0.36, -0.8789, 0.313, -0.5062, -0.8483, 0.1552, -0.7306, -0.5362, -0.4228, -0.5224, -0.6919, -0.4984, -0.5062, -0.8483, 0.1552, -0.2351, 0.931, -0.2794, -0.2351, 0.9309, -0.2794, -0.1871, 0.9717, -0.1442, -0.2778, 0.8695, -0.4084, -0.2351, 0.9309, -0.2794, -0.2351, 0.931, -0.2794, -0.2778, 0.8695, -0.4084, -0.2778, 0.8695, -0.4084, -0.2351, 0.9309, -0.2794, -0.2778, 0.8695, -0.4084, -0.2351, 0.931, -0.2794, -0.2778, 0.8695, -0.4084, 0.5355, -0.4783, 0.696, 0.5355, -0.4783, 0.696, 0.516, -0.4164, 0.7486, 0.5355, -0.4783, 0.696, 0.8052, -0.5275, 0.271, 0.5355, -0.4783, 0.696, 0.5355, -0.4783, 0.696, 0.7315, -0.5434, 0.4118, 0.8052, -0.5275, 0.271, 0.8052, -0.5275, 0.271, 0.8052, -0.5275, 0.271, 0.7315, -0.5434, 0.4118, 0.5513, -0.537, 0.6386, 0.8052, -0.5275, 0.271, 0.7315, -0.5434, 0.4118, 0.5513, -0.537, 0.6386, 0.5513, -0.537, 0.6386, 0.8052, -0.5275, 0.271, 0.5355, -0.4783, 0.696, 0.5513, -0.537, 0.6386, 0.7315, -0.5434, 0.4118, 0.8052, -0.5275, 0.271, 0.7984, -0.4073, -0.4435, 0.8052, -0.5275, 0.271, 0.8052, -0.5275, 0.271, 0.6487, -0.4131, -0.6392, 0.7984, -0.4073, -0.4435, 0.8052, -0.5275, 0.271, 0.4765, -0.7021, -0.5292, 0.6487, -0.4131, -0.6392, -0.5313, 0.7672, 0.3594, -0.5313, 0.7672, 0.3594, -0.5313, 0.7672, 0.3594, -0.5313, 0.7672, 0.3594, -0.5313, 0.7672, 0.3594, -0.5313, 0.7672, 0.3594, -0.5313, 0.7672, 0.3594, -0.5313, 0.7672, 0.3594, -0.5313, 0.7672, 0.3594, -0.5313, 0.7672, 0.3594, -0.5313, 0.7672, 0.3594, -0.5313, 0.7672, 0.3594, -0.5313, 0.7672, 0.3594, -0.5313, 0.7672, 0.3594, -0.5313, 0.7672, 0.3594, -0.5313, 0.7672, 0.3594, -0.5313, 0.7672, 0.3594, -0.5313, 0.7672, 0.3594, -0.9943, -0.1067, 0.004515, -0.994, -0.1096, 0.001026, -0.994, -0.1091, 0.001342, -0.9943, -0.1067, 0.004515, -0.9943, -0.107, 0.003544, -0.994, -0.1096, 0.001026, -0.321, -0.941, 0.1066, -0.4622, -0.8491, 0.2556, -0.4622, -0.8491, 0.2556, -0.321, -0.941, 0.1066, -0.4622, -0.8491, 0.2556, -0.5554, -0.8192, 0.1431, -0.321, -0.941, 0.1066, -0.5554, -0.8192, 0.1431, -0.4345, -0.897, 0.08097, -0.6362, -0.7711, 0.02744, -0.4345, -0.897, 0.08097, -0.5554, -0.8192, 0.1431, -0.6362, -0.7711, 0.02744, -0.4144, -0.91, -0.01057, -0.4345, -0.897, 0.08097, -0.6362, -0.7711, 0.02744, -0.5554, -0.8192, 0.1431, -0.6362, -0.7711, 0.02744, 0.005215, 0.08678, -0.9962, -0.5312, 0.3371, -0.7773, -0.05238, 0.3459, -0.9368, 0.005215, 0.08678, -0.9962, -0.2438, -0.0253, -0.9695, -0.5312, 0.3371, -0.7773, 0.02304, 0.882, -0.4707, 0.5942, 0.772, -0.2258, 0.2425, 0.7718, -0.5879, 0.02304, 0.882, -0.4707, 0.1316, 0.9637, -0.2323, 0.5942, 0.772, -0.2258, -0.1593, 0.7601, 0.63, 0.01821, 0.9975, 0.06847, -0.3114, 0.8501, 0.4248, -0.1593, 0.7601, 0.63, 0.08726, 0.8376, 0.5393, 0.01821, 0.9975, 0.06847, -0.2106, -0.199, -0.9571, -0.3666, 0.4012, -0.8394, -0.06586, 0.02779, -0.9974, -0.2106, -0.199, -0.9571, -0.4526, -0.08992, -0.8872, -0.3666, 0.4012, -0.8394, -0.9944, -0.1057, -0.0003195, -0.9942, -0.1076, -0.003018, -0.9941, -0.1085, -0.001543, -0.9944, -0.1057, -0.0003195, -0.9946, -0.1038, -0.002284, -0.9942, -0.1076, -0.003018, -0.9946, -0.1038, 0.003774, -0.9943, -0.107, 0.003544, -0.9943, -0.1067, 0.004515, -0.9946, -0.1038, 0.003774, -0.9945, -0.1051, 0.003572, -0.9943, -0.107, 0.003544, -0.9946, -0.1038, 0.003774, -0.9946, -0.1036, 0.003002, -0.9945, -0.1051, 0.003572, -0.9946, -0.1038, 0.002324, -0.9946, -0.1036, 0.003002, -0.9946, -0.1038, 0.003774, -0.9946, -0.1038, 0.002324, -0.9947, -0.1026, 0.0008004, -0.9946, -0.1036, 0.003002, -0.9946, -0.1038, 0.002324, -0.9947, -0.1028, -0.0007826, -0.9947, -0.1026, 0.0008004, -0.9946, -0.1041, -0.00212, -0.9947, -0.1028, -0.0007826, -0.9946, -0.1038, 0.002324, -0.9946, -0.1041, -0.00212, -0.9946, -0.1038, 0.002324, -0.9943, -0.1067, 0.0008641, -0.9946, -0.1041, -0.00212, -0.9943, -0.1067, 0.0008641, -0.994, -0.1097, -0.002058, -0.9946, -0.1038, 0.002324, -0.994, -0.1091, 0.001342, -0.9943, -0.1067, 0.0008641, -0.9946, -0.1038, 0.002324, -0.9943, -0.1067, 0.004515, -0.994, -0.1091, 0.001342, -0.9946, -0.1038, 0.002324, -0.9946, -0.1038, 0.003774, -0.9943, -0.1067, 0.004515, 0.7057, -0.5268, -0.4739, 0.4382, -0.491, -0.7529, 0.4713, -0.2418, -0.8482, 0.4713, -0.2418, -0.8482, 0.4382, -0.491, -0.7529, 0.1047, -0.3813, -0.9185, 0.4713, -0.2418, -0.8482, 0.1047, -0.3813, -0.9185, -0.2438, -0.0253, -0.9695, 0.4713, -0.2418, -0.8482, -0.2438, -0.0253, -0.9695, 0.005215, 0.08678, -0.9962, 0.4713, -0.2418, -0.8482, 0.005215, 0.08678, -0.9962, -0.05238, 0.3459, -0.9368, 0.4713, -0.2418, -0.8482, -0.05238, 0.3459, -0.9368, 0.5862, 0.3537, -0.7289, 0.4713, -0.2418, -0.8482, 0.5862, 0.3537, -0.7289, 0.7595, 0.3888, -0.5216, 0.4713, -0.2418, -0.8482, 0.7595, 0.3888, -0.5216, 0.8407, 0.04482, -0.5396, 0.7057, -0.5268, -0.4739, 0.4713, -0.2418, -0.8482, 0.8407, 0.04482, -0.5396, 0.7057, -0.5268, -0.4739, 0.8407, 0.04482, -0.5396, 0.7057, -0.5268, -0.4739, -0.9946, -0.1036, 0.003002, -0.9944, -0.1054, 0.001825, -0.9945, -0.1051, 0.003572, -0.9946, -0.1036, 0.003002, -0.9946, -0.1039, -0.0002332, -0.9944, -0.1054, 0.001825, -0.9946, -0.1036, 0.003002, -0.9947, -0.1026, 0.0008004, -0.9946, -0.1039, -0.0002332, -0.9945, -0.1043, 0.002253, -0.9946, -0.1038, -0.002284, -0.9944, -0.1057, -0.0003195, -0.9945, -0.1043, 0.002253, -0.9947, -0.1026, -0.0006839, -0.9946, -0.1038, -0.002284, -0.9945, -0.1043, 0.002253, -0.9948, -0.1023, 0.0007831, -0.9947, -0.1026, -0.0006839, -0.9944, -0.106, 0.003364, -0.9948, -0.1023, 0.0007831, -0.9945, -0.1043, 0.002253, -0.9944, -0.106, 0.003364, -0.9946, -0.1036, 0.002746, -0.9948, -0.1023, 0.0007831, -0.9944, -0.106, 0.003364, -0.9944, -0.106, 0.00409, -0.9946, -0.1036, 0.002746, -0.9942, -0.1079, 0.004015, -0.9944, -0.106, 0.00409, -0.9944, -0.106, 0.003364, -0.9942, -0.1079, 0.004015, -0.9944, -0.106, 0.003364, -0.9941, -0.1083, 0.001258, -0.9942, -0.1079, 0.004015, -0.9941, -0.1083, 0.001258, -0.994, -0.1093, 0.003811, -0.9944, -0.106, 0.003364, -0.9941, -0.1085, -0.001543, -0.9941, -0.1083, 0.001258, -0.9944, -0.106, 0.003364, -0.9944, -0.1057, -0.0003195, -0.9941, -0.1085, -0.001543, -0.9944, -0.106, 0.003364, -0.9945, -0.1043, 0.002253, -0.9944, -0.1057, -0.0003195, 0.7072, -0.2243, 0.6705, 0.7606, -0.2314, 0.6066, 0.8956, -0.03364, 0.4435, 0.7606, -0.2314, 0.6066, 0.9383, 0.07736, 0.337, 0.8956, -0.03364, 0.4435, 0.7606, -0.2314, 0.6066, 0.7606, -0.2314, 0.6066, 0.9383, 0.07736, 0.337, 0.7072, -0.2243, 0.6705, 0.7072, -0.2243, 0.6705, 0.6488, -0.2157, 0.7297, 0.7072, -0.2243, 0.6705, 0.9383, 0.07739, 0.3369, 0.7072, -0.2243, 0.6705, 0.7072, -0.2243, 0.6705, 0.8956, -0.03364, 0.4435, 0.9383, 0.07739, 0.3369, 0.8584, 0.4177, -0.2978, 0.9383, 0.07739, 0.3369, 0.8956, -0.03364, 0.4435, 0.8584, 0.4177, -0.2978, 0.8956, -0.03364, 0.4435, 0.9383, 0.07736, 0.337, 0.9383, 0.07736, 0.337, 0.7595, 0.3888, -0.5216, 0.8584, 0.4177, -0.2978, 0.9383, 0.07736, 0.337, 0.8407, 0.04482, -0.5396, 0.7595, 0.3888, -0.5216, -0.5375, 0.7006, -0.4692, -0.3132, 0.1386, -0.9395, -0.6061, 0.228, -0.762, -0.5375, 0.7006, -0.4692, 0.02304, 0.882, -0.4707, 0.2425, 0.7718, -0.5879, -0.5375, 0.7006, -0.4692, 0.2425, 0.7718, -0.5879, -0.2159, 0.3892, -0.8955, -0.5375, 0.7006, -0.4692, -0.2159, 0.3892, -0.8955, -0.3132, 0.1386, -0.9395, -0.2159, 0.3892, -0.8955, -0.3594, -0.1032, -0.9275, -0.3132, 0.1386, -0.9395, 0.02623, 0.3735, 0.9272, -0.1594, 0.003932, 0.9872, 0.3217, 0.6159, 0.7192, -0.6889, 0.04037, 0.7237, -0.1594, 0.003932, 0.9872, 0.02623, 0.3735, 0.9272, -0.6889, 0.04037, 0.7237, -0.534, -0.2811, 0.7974, -0.1594, 0.003932, 0.9872, -0.6889, 0.04037, 0.7237, -0.6889, 0.04038, 0.7237, -0.534, -0.2811, 0.7974, -0.3961, 0.2647, 0.8792, -0.14, 0.267, 0.9535, -0.2836, 0.3096, 0.9076, -0.3961, 0.2647, 0.8792, -0.2252, 0.1451, 0.9634, -0.14, 0.267, 0.9535, -0.3961, 0.2647, 0.8792, -0.2252, 0.1451, 0.9634, -0.2252, 0.1451, 0.9634, -0.05163, 0.383, 0.9223, -0.14, 0.267, 0.9535, -0.05163, 0.383, 0.9223, -0.05163, 0.383, 0.9223, -0.2836, 0.3096, 0.9076, -0.14, 0.267, 0.9535, -0.05163, 0.383, 0.9223, -0.3101, 0.3907, 0.8667, -0.2836, 0.3096, 0.9076, -0.5469, 0.371, 0.7505, -0.2836, 0.3096, 0.9076, -0.3101, 0.3907, 0.8667, -0.5469, 0.371, 0.7505, -0.3961, 0.2647, 0.8792, -0.2836, 0.3096, 0.9076, -0.5469, 0.371, 0.7505, -0.5469, 0.371, 0.7505, -0.3961, 0.2647, 0.8792, -0.8908, 0.37, -0.264, -0.6061, 0.228, -0.762, -0.8908, 0.37, -0.264, -0.8908, 0.37, -0.264, -0.5375, 0.7006, -0.4692, -0.6061, 0.228, -0.762, -0.8908, 0.37, -0.264, -0.6785, 0.6942, -0.2404, -0.5375, 0.7006, -0.4692, -0.5375, 0.7006, -0.4692, -0.6785, 0.6942, -0.2404, -0.364, 0.9137, -0.1806, -0.5375, 0.7006, -0.4692, -0.364, 0.9137, -0.1806, 0.1316, 0.9637, -0.2323, -0.5375, 0.7006, -0.4692, 0.1316, 0.9637, -0.2323, 0.02304, 0.882, -0.4707, -0.651, -0.7591, -0.0015, -0.6971, -0.7148, -0.05535, -0.6682, -0.6624, -0.3388, -0.6971, -0.7148, -0.05535, -0.628, -0.6094, -0.484, -0.6682, -0.6624, -0.3388, -0.6971, -0.7148, -0.05535, -0.6971, -0.7148, -0.05535, -0.628, -0.6094, -0.484, -0.651, -0.7591, -0.0015, -0.651, -0.7591, -0.001496, -0.6003, -0.798, 0.05235, -0.651, -0.7591, -0.0015, -0.628, -0.6094, -0.484, -0.651, -0.7591, -0.001496, -0.651, -0.7591, -0.0015, -0.6682, -0.6624, -0.3388, -0.628, -0.6094, -0.484, -0.3594, -0.1032, -0.9275, -0.628, -0.6094, -0.484, -0.6682, -0.6624, -0.3388, -0.3594, -0.1032, -0.9275, -0.6682, -0.6624, -0.3388, -0.628, -0.6094, -0.484, -0.628, -0.6094, -0.484, -0.3132, 0.1386, -0.9395, -0.3594, -0.1032, -0.9275, -0.628, -0.6094, -0.484, -0.6061, 0.228, -0.762, -0.3132, 0.1386, -0.9395, -0.2018, -0.4759, 0.856, -0.7014, -0.6517, 0.2886, -0.2018, -0.4759, 0.856, -0.2018, -0.4759, 0.856, -0.7014, -0.6517, 0.2885, -0.7014, -0.6517, 0.2886, -0.4064, -0.4081, -0.8175, -0.7014, -0.6517, 0.2886, -0.7014, -0.6517, 0.2885, -0.4064, -0.4081, -0.8175, -0.7014, -0.6517, 0.2885, -0.7976, -0.5904, -0.1237, -0.4064, -0.4081, -0.8175, -0.1579, -0.8527, -0.4979, -0.7014, -0.6517, 0.2886, 0.3579, -0.8617, 0.3597, 0.3579, -0.8617, 0.3597, 0.3579, -0.8617, 0.3597, 0.3579, -0.8617, 0.3597, 0.6264, -0.779, -0.02698, 0.3579, -0.8617, 0.3597, 0.3579, -0.8617, 0.3597, 0.6264, -0.779, -0.02704, 0.6264, -0.779, -0.02698, 0.6131, 0.777, 0.143, 0.6998, 0.6272, 0.3419, 0.6998, 0.6272, 0.3419, 0.6131, 0.777, 0.143, 0.6998, 0.6272, 0.3419, 0.7916, 0.5798, 0.193, 0.6131, 0.777, 0.143, 0.7916, 0.5798, 0.193, 0.7077, 0.6981, 0.1088, 0.8574, 0.5132, 0.03774, 0.7077, 0.6981, 0.1088, 0.7916, 0.5798, 0.193, 0.8574, 0.5132, 0.03774, 0.6953, 0.7186, -0.01453, 0.7077, 0.6981, 0.1088, 0.8574, 0.5132, 0.03774, 0.7916, 0.5798, 0.193, 0.8574, 0.5132, 0.03774, -0.2978, 0.319, -0.8998, -0.3978, -0.06731, -0.915, -0.4601, 0.3163, -0.8296, -0.2978, 0.319, -0.8998, -0.1252, -0.06417, -0.9901, -0.3978, -0.06731, -0.915, 0.09878, -0.7781, -0.6203, -0.3978, -0.06731, -0.915, -0.1252, -0.06417, -0.9901, -0.1252, -0.06417, -0.9901, 0.6218, -0.7515, -0.2203, 0.09878, -0.7781, -0.6203, -0.1252, -0.06417, -0.9901, 0.1808, -0.0549, -0.982, 0.6218, -0.7515, -0.2203, -0.2978, 0.319, -0.8998, 0.1808, -0.0549, -0.982, -0.1252, -0.06417, -0.9901, -0.2978, 0.319, -0.8998, 0.02196, 0.2978, -0.9544, 0.1808, -0.0549, -0.982, -0.2978, 0.319, -0.8998, -0.2261, 0.5156, -0.8265, 0.02196, 0.2978, -0.9544, -0.0557, -0.708, -0.704, 0.6487, -0.4131, -0.6392, 0.4765, -0.7021, -0.5292, -0.0557, -0.708, -0.704, 0.4469, -0.3662, -0.8162, 0.6487, -0.4131, -0.6392, -0.0557, -0.708, -0.704, -0.06586, 0.02779, -0.9974, 0.4469, -0.3662, -0.8162, -0.0557, -0.708, -0.704, -0.2106, -0.199, -0.9571, -0.06586, 0.02779, -0.9974, -0.0557, -0.708, -0.704, -0.4526, -0.08992, -0.8872, -0.2106, -0.199, -0.9571, -0.0557, -0.708, -0.704, -0.425, -0.5584, -0.7124, -0.4526, -0.08992, -0.8872, -0.0557, -0.708, -0.704, -0.216, -0.8248, -0.5225, -0.425, -0.5584, -0.7124, 0.02554, -0.9669, -0.2539, -0.216, -0.8248, -0.5225, -0.0557, -0.708, -0.704, 0.02554, -0.9669, -0.2539, -0.0557, -0.708, -0.704, 0.4765, -0.7021, -0.5292, 0.02554, -0.9669, -0.2539, 0.4765, -0.7021, -0.5292, 0.02554, -0.9669, -0.2539, -0.1842, 0.5808, -0.793, -0.2459, 0.04273, -0.9683, -0.6932, 0.2894, -0.6601, -0.2459, 0.04273, -0.9683, -0.7104, -0.3968, -0.5814, -0.6932, 0.2894, -0.6601, -0.2459, 0.04273, -0.9683, -0.7104, -0.3968, -0.5814, -0.7104, -0.3968, -0.5814, -0.2459, 0.04273, -0.9683, -0.7104, -0.3967, -0.5814, -0.7104, -0.3968, -0.5814, -0.2459, 0.04273, -0.9683, -0.7104, -0.3968, -0.5814, -0.7104, -0.3967, -0.5814, -0.2459, 0.04273, -0.9683, -0.7103, -0.3968, -0.5814, -0.7104, -0.3968, -0.5814, -0.355, -0.04504, 0.9338, -0.1558, -0.7583, 0.633, -0.01012, -0.6222, 0.7828, -0.355, -0.04504, 0.9338, -0.7131, -0.2777, 0.6437, -0.1558, -0.7583, 0.633, -0.7131, -0.2777, 0.6437, -0.08837, -0.9454, 0.3137, -0.1558, -0.7583, 0.633, -0.7131, -0.2777, 0.6437, -0.624, -0.7628, 0.1695, -0.08837, -0.9454, 0.3137, -0.624, -0.7628, 0.1695, 0.2168, -0.9682, 0.1248, -0.08837, -0.9454, 0.3137, -0.624, -0.7628, 0.1695, 0.09878, -0.7781, -0.6203, 0.2168, -0.9682, 0.1248, 0.09878, -0.7781, -0.6203, 0.5036, -0.8109, 0.2982, 0.2168, -0.9682, 0.1248, 0.09878, -0.7781, -0.6203, 0.6218, -0.7515, -0.2203, 0.5036, -0.8109, 0.2982, 0.6218, -0.7515, -0.2203, 0.5917, -0.5856, 0.5541, 0.5036, -0.8109, 0.2982, 0.6218, -0.7515, -0.2203, 0.7272, -0.4051, 0.5541, 0.5917, -0.5856, 0.5541, 0.7272, -0.4051, 0.5541, 0.2918, -0.6115, 0.7355, 0.5917, -0.5856, 0.5541, 0.7272, -0.4051, 0.5541, 0.05029, -0.1942, 0.9797, 0.2918, -0.6115, 0.7355, 0.05029, -0.1942, 0.9797, -0.01012, -0.6222, 0.7828, 0.2918, -0.6115, 0.7355, 0.05029, -0.1942, 0.9797, -0.355, -0.04504, 0.9338, -0.01012, -0.6222, 0.7828, 0.2168, -0.9682, 0.1248, -0.1558, -0.7583, 0.633, -0.08837, -0.9454, 0.3137, 0.2168, -0.9682, 0.1248, -0.01012, -0.6222, 0.7828, -0.1558, -0.7583, 0.633, 0.2168, -0.9682, 0.1248, 0.2918, -0.6115, 0.7355, -0.01012, -0.6222, 0.7828, 0.2168, -0.9682, 0.1248, 0.5917, -0.5856, 0.5541, 0.2918, -0.6115, 0.7355, 0.2168, -0.9682, 0.1248, 0.5036, -0.8109, 0.2982, 0.5917, -0.5856, 0.5541, -0.1842, 0.5808, -0.793, 0.7105, -0.1555, -0.6863, -0.2459, 0.04273, -0.9683, 0.6264, -0.779, -0.02698, 0.6264, -0.779, -0.02704, 0.7105, -0.1555, -0.6863, 0.6264, -0.779, -0.02698, 0.7105, -0.1555, -0.6863, 0.7105, -0.1555, -0.6863, -0.1842, 0.5808, -0.793, 0.7105, -0.1555, -0.6863, 0.7105, -0.1555, -0.6863, -0.1842, 0.5808, -0.793, 0.5192, 0.2403, -0.8202, 0.7105, -0.1555, -0.6863, -0.1932, 0.3291, -0.9243, -0.1932, 0.3291, -0.9243, -0.1932, 0.3291, -0.9243, -0.1932, 0.3291, -0.9243, -0.1932, 0.3291, -0.9243, -0.1932, 0.3291, -0.9243, -0.1932, 0.3291, -0.9243, -0.1932, 0.3291, -0.9243, -0.1932, 0.3291, -0.9243, -0.1932, 0.3291, -0.9243, -0.1932, 0.3291, -0.9243, -0.1932, 0.3291, -0.9243, 0.3379, 0.8494, 0.4053, 0.338, 0.8494, 0.4053, 0.338, 0.8494, 0.4053, 0.3379, 0.8494, 0.4053, 0.3217, 0.6159, 0.7192, 0.338, 0.8494, 0.4053, 0.3379, 0.8494, 0.4053, 0.02623, 0.3735, 0.9272, 0.3217, 0.6159, 0.7192, 0.3379, 0.8494, 0.4053, 0.338, 0.8494, 0.4053, 0.02623, 0.3735, 0.9272, 0.3379, 0.8494, 0.4053, 0.338, 0.8494, 0.4053, 0.338, 0.8494, 0.4053, -0.4064, -0.4081, -0.8175, 0.1552, -0.4929, -0.8562, -0.1579, -0.8527, -0.4979, 0.1552, -0.4929, -0.8562, 0.4965, -0.8221, -0.2785, -0.1579, -0.8527, -0.4979, 0.1552, -0.4929, -0.8562, 0.4965, -0.8221, -0.2785, 0.4965, -0.8221, -0.2785, 0.1552, -0.4929, -0.8562, 0.4965, -0.8221, -0.2785, 0.4965, -0.8221, -0.2785, 0.1552, -0.4929, -0.8562, 0.4965, -0.8221, -0.2786, 0.4965, -0.8221, -0.2785, 0.1552, -0.4929, -0.8562, 0.4965, -0.8221, -0.2786, 0.4965, -0.8221, -0.2786, -0.9091, 0.3993, 0.1185, -0.9091, 0.3993, 0.1185, -0.9091, 0.3993, 0.1185, -0.9091, 0.3993, 0.1185, -0.7462, 0.475, 0.4664, -0.9091, 0.3993, 0.1185, -0.9091, 0.3993, 0.1185, -0.5575, 0.2541, 0.7903, -0.7462, 0.475, 0.4664, -0.9091, 0.3993, 0.1185, -0.9091, 0.3994, 0.1185, -0.5575, 0.2541, 0.7903, -0.9091, 0.3993, 0.1185, -0.9091, 0.3994, 0.1185, -0.9091, 0.3994, 0.1185, 0.4837, 0.8728, -0.06578, 0.7077, 0.6981, 0.1088, 0.6953, 0.7186, -0.01453, 0.4837, 0.8728, -0.06578, 0.6131, 0.777, 0.143, 0.7077, 0.6981, 0.1088, 0.4837, 0.8728, -0.06578, 0.4838, 0.8727, -0.06575, 0.6131, 0.777, 0.143, -0.2577, -0.9589, 0.1185, -0.2577, -0.9589, 0.1185, -0.2577, -0.9589, 0.1185, -0.2577, -0.9589, 0.1185, -0.3571, -0.8093, 0.4664, -0.2577, -0.9589, 0.1185, -0.2577, -0.9589, 0.1185, -0.1672, -0.5895, 0.7903, -0.3571, -0.8093, 0.4664, -0.2577, -0.9589, 0.1185, -0.2577, -0.9589, 0.1185, -0.1672, -0.5895, 0.7903, -0.2577, -0.9589, 0.1185, -0.2577, -0.9589, 0.1185, -0.2577, -0.9589, 0.1185, -0.5008, 0.3795, 0.7779, -0.355, -0.04504, 0.9338, 0.05029, -0.1942, 0.9797, -0.5008, 0.3795, 0.7779, -0.7131, -0.2777, 0.6437, -0.355, -0.04504, 0.9338, -0.5008, 0.3795, 0.7779, -0.7882, 0.2924, 0.5414, -0.7131, -0.2777, 0.6437, -0.5008, 0.3795, 0.7779, -0.5545, 0.4102, 0.7241, -0.7882, 0.2924, 0.5414, -0.5545, 0.4102, 0.7241, -0.8858, 0.2121, 0.4128, -0.7882, 0.2924, 0.5414, -0.5545, 0.4102, 0.7241, -0.5545, 0.4102, 0.7241, -0.8858, 0.2121, 0.4128, -0.5814, 0.07909, 0.8098, -0.5814, 0.07909, 0.8098, -0.5814, 0.07909, 0.8098, -0.5814, 0.07909, 0.8098, -0.5814, 0.07909, 0.8098, -0.5814, 0.07909, 0.8098, -0.5814, 0.07909, 0.8098, -0.5814, 0.07909, 0.8098, -0.5814, 0.07909, 0.8098, -0.5814, 0.07909, 0.8098, -0.5814, 0.07909, 0.8098, -0.5814, 0.07909, 0.8098, -0.4458, 0.6688, -0.595, -0.4601, 0.3163, -0.8296, -0.4458, 0.6688, -0.595, -0.4458, 0.6688, -0.595, -0.2978, 0.319, -0.8998, -0.4601, 0.3163, -0.8296, -0.4458, 0.6688, -0.595, -0.2261, 0.5156, -0.8265, -0.2978, 0.319, -0.8998, 0.9211, -0.3857, -0.05245, 0.9211, -0.3857, -0.05246, 0.9211, -0.3857, -0.05244, 0.9211, -0.3857, -0.05245, 0.9211, -0.3857, -0.05246, 0.9211, -0.3857, -0.05246, 0.9211, -0.3857, -0.05245, 0.9211, -0.3857, -0.05246, 0.9211, -0.3857, -0.05246, 0.9211, -0.3857, -0.05245, 0.9211, -0.3857, -0.05246, 0.9211, -0.3857, -0.05246, 0.9211, -0.3857, -0.05245, 0.9211, -0.3857, -0.05246, 0.9211, -0.3857, -0.05246, 0.9211, -0.3857, -0.05245, 0.9211, -0.3857, -0.05246, 0.9211, -0.3857, -0.05246, 0.03635, -0.0125, -0.9993, 0.03635, -0.0125, -0.9993, 0.03635, -0.0125, -0.9993, 0.03635, -0.0125, -0.9993, 0.03635, -0.0125, -0.9993, 0.03635, -0.0125, -0.9993, 0.03635, -0.0125, -0.9993, 0.03635, -0.0125, -0.9993, 0.03635, -0.0125, -0.9993, 0.03635, -0.0125, -0.9993, 0.03635, -0.0125, -0.9993, 0.03635, -0.0125, -0.9993, -0.9948, -0.1023, 0.0007831, -0.9948, -0.1018, -0.00193, -0.9947, -0.1026, -0.0006839, -0.9948, -0.1023, 0.0007831, -0.9946, -0.1035, 0.000846, -0.9948, -0.1018, -0.00193, -0.9948, -0.1023, 0.0007831, -0.9946, -0.1036, 0.002746, -0.9946, -0.1035, 0.000846, 0.2699, -0.9138, 0.3034, 0.2699, -0.9138, 0.3034, 0.1249, -0.9355, 0.3305, 0.4089, -0.8718, 0.2696, 0.2699, -0.9138, 0.3034, 0.4089, -0.8718, 0.2696, 0.4089, -0.8718, 0.2696, 0.2699, -0.9138, 0.3034, 0.2699, -0.9138, 0.3034, 0.4089, -0.8718, 0.2696, 0.4089, -0.8718, 0.2696, 0.2699, -0.9138, 0.3034, -0.5841, 0.6941, 0.4208, -0.5841, 0.6941, 0.4208, -0.5841, 0.6941, 0.4208, -0.5841, 0.6941, 0.4208, -0.7372, 0.6749, -0.03157, -0.5841, 0.6941, 0.4208, -0.5841, 0.6941, 0.4208, -0.7372, 0.6749, -0.03164, -0.7372, 0.6749, -0.03157, -0.9944, -0.1056, 0.002853, -0.9941, -0.1085, 0.000632, -0.9943, -0.1065, -0.001269, -0.9944, -0.1056, 0.002853, -0.9941, -0.1082, 0.003888, -0.9941, -0.1085, 0.000632, -0.9944, -0.1056, 0.002853, -0.9942, -0.1079, 0.004015, -0.9941, -0.1082, 0.003888, -0.9944, -0.1056, 0.002853, -0.9946, -0.1035, 0.000846, -0.9942, -0.1079, 0.004015, -0.9946, -0.1035, 0.000846, -0.9944, -0.106, 0.00409, -0.9942, -0.1079, 0.004015, -0.9946, -0.1035, 0.000846, -0.9946, -0.1036, 0.002746, -0.9944, -0.106, 0.00409, 0.4647, -0.3402, -0.8175, 0.7501, -0.5951, 0.2885, 0.7039, -0.6994, -0.1237, 0.4647, -0.3402, -0.8175, 0.7501, -0.5951, 0.2885, 0.7501, -0.5951, 0.2885, 0.4647, -0.3402, -0.8175, 0.8668, -0.02744, -0.4979, 0.7501, -0.5951, 0.2885, 0.4647, -0.3402, -0.8175, 0.4638, 0.2277, -0.8562, 0.8668, -0.02744, -0.4979, -0.9942, -0.1079, 0.004015, -0.994, -0.1093, 0.003811, -0.9941, -0.1082, 0.003888, -0.994, -0.1093, 0.003811, -0.9941, -0.1085, 0.000632, -0.9941, -0.1082, 0.003888, -0.994, -0.1093, 0.003811, -0.9943, -0.1065, -0.001269, -0.9941, -0.1085, 0.000632, -0.994, -0.1093, 0.003811, -0.9949, -0.1006, -0.002561, -0.9943, -0.1065, -0.001269, -0.994, -0.1093, 0.003811, -0.9942, -0.1076, -0.003018, -0.9949, -0.1006, -0.002561, -0.994, -0.1093, 0.003811, -0.9941, -0.1085, -0.001543, -0.9942, -0.1076, -0.003018, -0.994, -0.1093, 0.003811, -0.9941, -0.1083, 0.001258, -0.9941, -0.1085, -0.001543, 0.4638, 0.2277, -0.8562, 0.7378, 0.6148, -0.2785, 0.8668, -0.02744, -0.4979, 0.4638, 0.2277, -0.8562, 0.7378, 0.6148, -0.2785, 0.7378, 0.6148, -0.2785, 0.4638, 0.2277, -0.8562, 0.7378, 0.6149, -0.2785, 0.7378, 0.6148, -0.2785, 0.4638, 0.2277, -0.8562, 0.7378, 0.6148, -0.2786, 0.7378, 0.6149, -0.2785, 0.4638, 0.2277, -0.8562, 0.7378, 0.6148, -0.2786, 0.7378, 0.6148, -0.2786, -0.9946, -0.1034, -0.002724, -0.9943, -0.107, -0.003056, -0.9942, -0.1072, -0.001389, -0.9946, -0.1034, -0.002724, -0.9944, -0.1053, -0.003045, -0.9943, -0.107, -0.003056, -0.9946, -0.1034, -0.002724, -0.9946, -0.1041, -0.00212, -0.9944, -0.1053, -0.003045, -0.9946, -0.1034, -0.002724, -0.9946, -0.1039, -0.0002332, -0.9946, -0.1041, -0.00212, -0.9946, -0.1039, -0.0002332, -0.9947, -0.1028, -0.0007826, -0.9946, -0.1041, -0.00212, -0.9946, -0.1039, -0.0002332, -0.9947, -0.1026, 0.0008004, -0.9947, -0.1028, -0.0007826, 0.5009, -0.1277, 0.856, -0.07201, -0.2252, 0.9717, -0.1672, -0.5895, 0.7903, 0.5009, -0.1277, 0.856, 0.2762, 0.1434, 0.9504, -0.07201, -0.2252, 0.9717, 0.5009, -0.1277, 0.856, 0.5009, -0.1278, 0.856, 0.2762, 0.1434, 0.9504, 0.5009, -0.1277, 0.856, 0.7501, -0.5951, 0.2885, 0.5009, -0.1278, 0.856, 0.5009, -0.1277, 0.856, 0.7501, -0.5951, 0.2885, 0.7501, -0.5951, 0.2885, -0.9943, -0.107, 0.003544, -0.9945, -0.1051, 0.003572, -0.9944, -0.1054, 0.001825, -0.9943, -0.107, 0.003544, -0.9944, -0.1054, 0.001825, -0.9942, -0.1078, 0.0002489, -0.9946, -0.1039, -0.0002332, -0.9942, -0.1078, 0.0002489, -0.9944, -0.1054, 0.001825, -0.9946, -0.1039, -0.0002332, -0.9942, -0.1072, -0.001389, -0.9942, -0.1078, 0.0002489, -0.9946, -0.1039, -0.0002332, -0.9946, -0.1034, -0.002724, -0.9942, -0.1072, -0.001389, -0.9943, -0.107, 0.003544, -0.9942, -0.1078, 0.0002489, -0.994, -0.1096, 0.001026, 0.2236, 0.9731, 0.05593, 0.2236, 0.9731, 0.05593, 0.2236, 0.9731, 0.05594, 0.2236, 0.9731, 0.05593, 0.2236, 0.9731, 0.05593, 0.2236, 0.9731, 0.05593, 0.2236, 0.9731, 0.05593, 0.2236, 0.9731, 0.05593, 0.2236, 0.9731, 0.05593, 0.2236, 0.9731, 0.05593, 0.2236, 0.9731, 0.05593, 0.2236, 0.9731, 0.05593, 0.2236, 0.9731, 0.05593, 0.2236, 0.9731, 0.05593, 0.2236, 0.9731, 0.05593, 0.2236, 0.9731, 0.05593, 0.2236, 0.9731, 0.05593, 0.2236, 0.9731, 0.05593, 0.4647, -0.3402, -0.8175, -0.5514, 0.2264, -0.8029, 0.4638, 0.2277, -0.8562, -0.7372, 0.6749, -0.03157, -0.7372, 0.6749, -0.03164, -0.5514, 0.2264, -0.8029, -0.7372, 0.6749, -0.03157, -0.5514, 0.2264, -0.8029, -0.5514, 0.2265, -0.8029, 0.4647, -0.3402, -0.8175, -0.5514, 0.2265, -0.8029, -0.5514, 0.2264, -0.8029, 0.4647, -0.3402, -0.8175, -0.2646, -0.09655, -0.9595, -0.5514, 0.2265, -0.8029, -0.7723, -0.5464, 0.324, -0.871, -0.2638, 0.4145, -0.8902, -0.3098, 0.3341, -0.7723, -0.5464, 0.324, -0.8126, -0.3666, 0.4531, -0.871, -0.2638, 0.4145, -0.7723, -0.5464, 0.324, -0.7724, -0.5463, 0.324, -0.8126, -0.3666, 0.4531, -0.1672, -0.5895, 0.7903, -0.07201, -0.2252, 0.9717, -0.3571, -0.8093, 0.4664, 0.9971, 0.03405, 0.06735, 0.9971, 0.03405, 0.06735, 0.9971, 0.03406, 0.06735, 0.9971, 0.03405, 0.06735, 0.9971, 0.03405, 0.06735, 0.9971, 0.03405, 0.06735, 0.9971, 0.03405, 0.06735, 0.9971, 0.03405, 0.06735, 0.9971, 0.03405, 0.06735, 0.7742, 0.4728, 0.4208, 0.7742, 0.4728, 0.4208, 0.7742, 0.4728, 0.4208, 0.7742, 0.4728, 0.4208, 0.7784, 0.627, -0.03157, 0.7742, 0.4728, 0.4208, 0.7742, 0.4728, 0.4208, 0.7784, 0.627, -0.03164, 0.7784, 0.627, -0.03157, -0.994, -0.1097, -0.002058, -0.9943, -0.107, -0.003056, -0.9944, -0.1053, -0.003045, -0.994, -0.1097, -0.002058, -0.9942, -0.1072, -0.001389, -0.9943, -0.107, -0.003056, -0.994, -0.1097, -0.002058, -0.9942, -0.1078, 0.0002489, -0.9942, -0.1072, -0.001389, -0.994, -0.1097, -0.002058, -0.994, -0.1096, 0.001026, -0.9942, -0.1078, 0.0002489, -0.994, -0.1097, -0.002058, -0.994, -0.1091, 0.001342, -0.994, -0.1096, 0.001026, -0.994, -0.1097, -0.002058, -0.9943, -0.1067, 0.0008641, -0.994, -0.1091, 0.001342, -0.4064, -0.4081, -0.8175, 0.307, 0.511, -0.8029, 0.1552, -0.4929, -0.8562, -0.4064, -0.4081, -0.8175, -0.05555, 0.2761, -0.9595, 0.307, 0.511, -0.8029, -0.4064, -0.4081, -0.8175, 0.307, 0.511, -0.8029, 0.307, 0.511, -0.8029, 0.7784, 0.627, -0.03157, 0.307, 0.511, -0.8029, 0.307, 0.511, -0.8029, 0.7784, 0.627, -0.03157, 0.7784, 0.627, -0.03164, 0.307, 0.511, -0.8029, 0.8524, -0.2287, -0.4702, 0.8524, -0.2287, -0.4702, 0.8524, -0.2287, -0.4702, 0.8524, -0.2287, -0.4702, 0.8524, -0.2287, -0.4702, 0.8524, -0.2287, -0.4702, 0.8524, -0.2287, -0.4702, 0.8524, -0.2287, -0.4702, 0.8524, -0.2287, -0.4702, 0.8524, -0.2287, -0.4702, 0.8524, -0.2287, -0.4702, 0.8524, -0.2287, -0.4702, -0.9457, -0.05154, 0.3208, -0.8902, -0.3098, 0.3341, -0.871, -0.2638, 0.4145, -0.9457, -0.05154, 0.3208, -0.871, -0.2638, 0.4145, -0.8886, -0.1112, 0.445, -0.8126, -0.3666, 0.4531, -0.8886, -0.1112, 0.445, -0.871, -0.2638, 0.4145, -0.8126, -0.3666, 0.4531, -0.8117, -0.1683, 0.5592, -0.8886, -0.1112, 0.445, -0.8126, -0.3666, 0.4531, -0.8117, -0.1683, 0.5592, -0.8117, -0.1683, 0.5592, -0.9457, -0.05154, 0.3208, -0.8886, -0.1112, 0.445, -0.9457, -0.05154, 0.3208, 0.4469, -0.3662, -0.8162, 0.7984, -0.4073, -0.4435, 0.6487, -0.4131, -0.6392, -0.4447, 0.1694, 0.8795, -0.4447, 0.1694, 0.8795, -0.4447, 0.1694, 0.8795, -0.4447, 0.1694, 0.8795, -0.4447, 0.1694, 0.8795, -0.4447, 0.1694, 0.8795, -0.4447, 0.1694, 0.8795, -0.4447, 0.1694, 0.8795, -0.4447, 0.1694, 0.8795, -0.4447, 0.1694, 0.8795, -0.4447, 0.1694, 0.8795, -0.4447, 0.1694, 0.8795, -0.1074, -0.7473, 0.6558, -0.1074, -0.7473, 0.6558, -0.1074, -0.7473, 0.6558, -0.1074, -0.7473, 0.6558, -0.1074, -0.7473, 0.6558, -0.1074, -0.7473, 0.6558, -0.1074, -0.7473, 0.6558, -0.1074, -0.7473, 0.6558, -0.1074, -0.7473, 0.6558, -0.1074, -0.7473, 0.6558, -0.1074, -0.7473, 0.6558, -0.1074, -0.7473, 0.6558, 0.3097, -0.5996, -0.7379, 0.3097, -0.5996, -0.7379, 0.3097, -0.5996, -0.7379])] * 3)])
arm_rock006c_qc_skeleton = bpy.data.armatures.new('rock006c.qc_skeleton')  # bones are not reproduced

# ---- objects
ob_rock006c_qc_skeleton = bpy.data.objects.new('rock006c.qc_skeleton', arm_rock006c_qc_skeleton)
ob_rock006c = bpy.data.objects.new('rock006c', me_rock006c)

# ---- transforms, parenting, visibility, modifiers, constraints
ob_rock006c_qc_skeleton.location = (0.0, 0.0, 0.0)
ob_rock006c_qc_skeleton.show_in_front = True
ob_rock006c_qc_skeleton.lineart.crease_threshold = 0.0
ob_rock006c.parent = ob_rock006c_qc_skeleton
ob_rock006c.location = (0.0, 0.0, 0.0)
ob_rock006c.lineart.crease_threshold = 0.0
_vg = ob_rock006c.vertex_groups.new(name='static_prop')
_vg.add([0, 1, 2, 3, 4, 5, 6, 7, 8, 9, 10, 11, 12, 13, 14, 15, 16, 17, 18, 19, 20, 21, 22, 23, 24, 25, 26, 27, 28, 29, 30, 31, 32, 33, 34, 35, 36, 37, 38, 39, 40, 41, 42, 43, 44, 45, 46, 47, 48, 49, 50, 51, 52, 53, 54, 55, 56, 57, 58, 59, 60, 61, 62, 63, 64, 65, 66, 67, 68, 69, 70, 71, 72, 73, 74, 75, 76, 77, 78, 79, 80, 81, 82, 83, 84, 85, 86, 87, 88, 89, 90, 91, 92, 93, 94, 95, 96, 97, 98, 99, 100, 101, 102, 103, 104, 105, 106, 107, 108, 109, 110, 111, 112, 113, 114, 115, 116, 117, 118, 119, 120, 121, 122, 123, 124, 125, 126, 127, 128, 129, 130, 131, 132, 133, 134, 135, 136, 137, 138, 139, 140, 141, 142, 143, 144, 145, 146, 147, 148, 149, 150, 151, 152, 153, 154, 155, 156, 157, 158, 159, 160, 161, 162, 163, 164, 165, 166, 167, 168, 169, 170, 171, 172, 173, 174, 175, 176, 177, 178, 179, 180, 181, 182, 183, 184, 185, 186, 187, 188, 189, 190, 191, 192, 193, 194, 195, 196, 197, 198, 199, 200, 201, 202, 203, 204, 205, 206, 207, 208, 209, 210, 211, 212], 1.0, 'REPLACE')
_m = ob_rock006c.modifiers.new('Armature', 'ARMATURE')
_m.object = ob_rock006c_qc_skeleton

# ---- collection membership
scene.collection.objects.link(ob_rock006c_qc_skeleton)
scene.collection.objects.link(ob_rock006c)
col_rock006c.objects.link(ob_rock006c_qc_skeleton)
col_rock006c.objects.link(ob_rock006c)

# ---- scene / render settings (as saved in the file)
scene.frame_start = 1; scene.frame_end = 250; scene.frame_set(0)
scene.render.engine = 'BLENDER_EEVEE_NEXT'
scene.cycles.use_denoising = False
scene.cycles.samples = 128
scene.cycles.sampling_pattern = 'TABULATED_SOBOL'
scene.cycles.use_adaptive_sampling = False
scene.cycles.use_light_tree = False
scene.view_settings.view_transform = 'Filmic'
bpy.context.view_layer.update()

# ---- added for rendering (the .blend has no active camera and no usable light): camera, sun + grey world if the file has none
cam_auto = bpy.data.cameras.new('AutoCamera')
cam_auto.lens = 50.0
cam_auto.sensor_width = 36.0
cam_auto.clip_end = 3008.71
ob_auto_camera = bpy.data.objects.new('AutoCamera', cam_auto)
scene.collection.objects.link(ob_auto_camera)
ob_auto_camera.location = (181.887, -201.122, 137.055)
ob_auto_camera.rotation_euler = (1.09748, -7.21219e-08, 0.694738)
scene.camera = ob_auto_camera
light_auto_sun = bpy.data.lights.new('AutoSun', 'SUN')
light_auto_sun.energy = 3.0
light_auto_sun.angle = 0.0523599
ob_auto_sun = bpy.data.objects.new('AutoSun', light_auto_sun)
scene.collection.objects.link(ob_auto_sun)
ob_auto_sun.rotation_euler = (0.872665, 0.174533, 0.523599)
if scene.world is None:
    world_auto = bpy.data.worlds.new('AutoWorld')
    world_auto.color = (0.3, 0.3, 0.3)
    scene.world = world_auto
bpy.context.view_layer.update()
